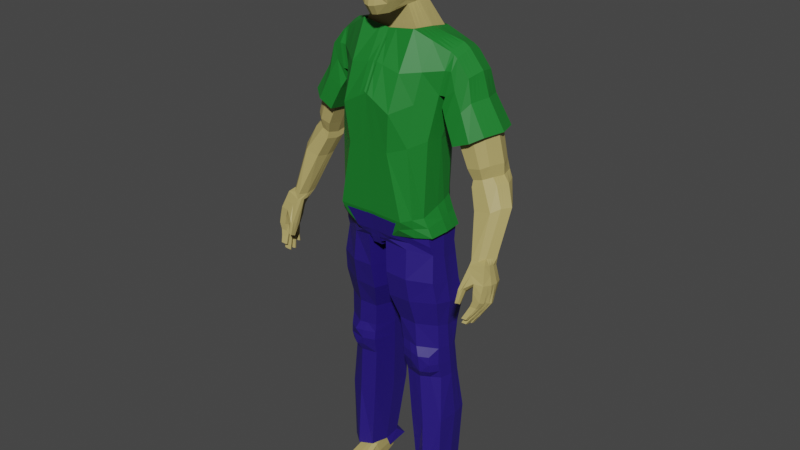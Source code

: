 # Source: human.blend  (saved by Blender 3.5.10; exported with 4.5.12 LTS)
import bpy
from mathutils import Matrix  # noqa: F401  (used for matrix-valued properties, if any)

bpy.ops.wm.read_factory_settings(use_empty=True)
scene = bpy.context.scene
scene.name = 'Scene'

# ---- collections
col_collection = bpy.data.collections.new('Collection'); scene.collection.children.link(col_collection)
col_char_collection = bpy.data.collections.new('char_collection'); scene.collection.children.link(col_char_collection)
col_char_collection_001 = bpy.data.collections.new('char_collection.001'); scene.collection.children.link(col_char_collection_001)
col_char_collection_002 = bpy.data.collections.new('char_collection.002'); scene.collection.children.link(col_char_collection_002)

# ---- materials (node trees are filled in below, after node groups)
mat_material_001 = bpy.data.materials.new('Material.001')
mat_material_001.use_transparent_shadow = False
mat_jeans = bpy.data.materials.new('jeans')
mat_jeans.use_transparent_shadow = False
mat_shirt = bpy.data.materials.new('shirt')
mat_shirt.use_transparent_shadow = False

# ---- material node trees
mat_material_001.use_nodes = True; mat_material_001.node_tree.nodes.clear()
_N = mat_material_001.node_tree.nodes; _L = mat_material_001.node_tree.links
n0 = _N.new('ShaderNodeBsdfPrincipled'); n0.name = 'Principled BSDF'; n0.location = (10, 300)
n0.distribution = 'GGX'
n0.subsurface_method = 'RANDOM_WALK_SKIN'
n0.inputs[0].default_value = (0.4575, 0.3707, 0.1328, 1.0)
n0.inputs[3].default_value = 1.45
n0.inputs[27].default_value = (0.0, 0.0, 0.0, 1.0)
n0.inputs[28].default_value = 1.0
n1 = _N.new('ShaderNodeOutputMaterial'); n1.name = 'Material Output'; n1.location = (300, 300)
_L.new(n0.outputs[0], n1.inputs[0])
n1.is_active_output = True
mat_jeans.use_nodes = True; mat_jeans.node_tree.nodes.clear()
_N = mat_jeans.node_tree.nodes; _L = mat_jeans.node_tree.links
n0 = _N.new('ShaderNodeBsdfPrincipled'); n0.name = 'Principled BSDF'; n0.location = (10, 300)
n0.distribution = 'GGX'
n0.subsurface_method = 'RANDOM_WALK_SKIN'
n0.inputs[0].default_value = (0.02017, 0.008535, 0.1902, 1.0)
n0.inputs[3].default_value = 1.45
n0.inputs[27].default_value = (0.0, 0.0, 0.0, 1.0)
n0.inputs[28].default_value = 1.0
n1 = _N.new('ShaderNodeOutputMaterial'); n1.name = 'Material Output'; n1.location = (300, 300)
_L.new(n0.outputs[0], n1.inputs[0])
n1.is_active_output = True
mat_shirt.use_nodes = True; mat_shirt.node_tree.nodes.clear()
_N = mat_shirt.node_tree.nodes; _L = mat_shirt.node_tree.links
n0 = _N.new('ShaderNodeBsdfPrincipled'); n0.name = 'Principled BSDF'; n0.location = (10, 300)
n0.distribution = 'GGX'
n0.subsurface_method = 'RANDOM_WALK_SKIN'
n0.inputs[0].default_value = (0.009851, 0.196, 0.02405, 1.0)
n0.inputs[3].default_value = 1.45
n0.inputs[27].default_value = (0.0, 0.0, 0.0, 1.0)
n0.inputs[28].default_value = 1.0
n1 = _N.new('ShaderNodeOutputMaterial'); n1.name = 'Material Output'; n1.location = (300, 300)
_L.new(n0.outputs[0], n1.inputs[0])
n1.is_active_output = True

# ---- world
world_world = bpy.data.worlds.new('World'); scene.world = world_world
world_world.use_nodes = True; world_world.node_tree.nodes.clear()
_N = world_world.node_tree.nodes; _L = world_world.node_tree.links
n0 = _N.new('ShaderNodeOutputWorld'); n0.name = 'World Output'; n0.location = (300, 300)
n1 = _N.new('ShaderNodeBackground'); n1.name = 'Background'; n1.location = (10, 300)
n1.inputs[0].default_value = (0.05088, 0.05088, 0.05088, 1.0)
_L.new(n1.outputs[0], n0.inputs[0])
n0.is_active_output = True
world_world.color = (0.05088, 0.05088, 0.05088)
world_world.use_sun_shadow = False
world_world.sun_shadow_jitter_overblur = 0.0

# ---- meshes
me_human = bpy.data.meshes.new('Human')
me_human.from_pydata([(0.179, -0.002158, 1.474), (0.1558, -0.03523, 0.9001), (0.179, 0.08309, 1.476), (0.1558, 0.05464, 0.8633), (3.31e-09, 0.07572, 0.8983), (-1.548e-09, -0.03542, 1.513), (3.864e-09, 0.08839, 1.513), (-3.568e-09, -0.08163, 0.9115), (0.161, -0.02312, 1.36), (0.138, -0.04914, 1.239), (0.1248, -0.05286, 1.014), (0.161, 0.04978, 1.353), (0.138, 0.04036, 1.229), (0.1248, 0.04036, 1.053), (-5.163e-09, -0.1181, 1.364), (-4.312e-09, -0.09865, 1.208), (-4.631e-09, -0.106, 1.017), (4.994e-09, 0.1143, 1.385), (2.753e-09, 0.06298, 1.199), (3.353e-09, 0.07672, 1.056), (0.1501, -0.04666, 0.9572), (0.1501, 0.05774, 0.9584), (-4.1e-09, -0.09379, 0.9605), (0.0, 0.1001, 0.9617), (0.08951, 0.0891, 1.505), (0.04177, -0.08224, 0.9288), (0.01878, 0.08426, 0.8717), (0.08865, -0.03682, 1.526), (0.09196, -0.1068, 1.014), (0.06899, -0.0994, 1.207), (0.08048, -0.119, 1.319), (0.06241, 0.07734, 1.053), (0.06899, 0.07734, 1.197), (0.08048, 0.129, 1.385), (0.07505, 0.1081, 0.9537), (0.06848, -0.09449, 0.9572), (-1.165e-09, -0.02666, 1.584), (2.588e-09, 0.0592, 1.583), (0.04833, 0.05969, 1.587), (0.04858, -0.02824, 1.59), (0.1558, 0.007128, 0.09639), (0.1558, 0.06402, 0.1161), (0.1088, 0.001468, 0.09547), (0.09996, 0.06203, 0.09843), (0.05959, 0.0585, 0.5602), (0.07353, -0.03148, 0.5738), (0.1559, -0.01405, 0.5687), (0.1572, 0.03767, 0.5602), (0.0673, 0.06631, 0.4736), (0.1559, -0.00412, 0.4784), (0.08028, -0.02406, 0.484), (0.1569, 0.04852, 0.4754), (0.04, -0.06724, 0.7417), (0.1743, 0.06565, 0.7234), (0.02592, 0.09442, 0.7189), (0.169, -0.0351, 0.7453), (0.06987, 0.09091, 0.3127), (0.1727, -0.01317, 0.3108), (0.08104, -0.02684, 0.3173), (0.1733, 0.07875, 0.3178), (0.1614, 0.001251, 0.8822), (0.1836, 0.04079, 1.491), (-1.771e-10, -0.004051, 0.8956), (0.1304, -0.0064, 1.035), (0.1436, -0.004416, 1.233), (0.1666, 0.02305, 1.353), (0.1557, 0.005403, 0.9589), (0.09283, 0.02713, 1.518), (0.02635, -0.004823, 0.8964), (0.05563, 0.0597, 1.633), (0.05103, 0.01655, 1.592), (0.1598, 0.03364, 0.1023), (0.101, 0.03382, 0.09239), (0.1622, 0.01243, 0.5642), (0.061, 0.01451, 0.5661), (0.162, 0.02296, 0.4775), (0.06817, 0.02222, 0.4785), (0.02738, 0.007616, 0.7297), (0.1773, 0.008973, 0.7344), (0.1786, 0.03902, 0.3144), (0.06983, 0.03857, 0.3146), (0.1375, -0.04976, 0.9857), (0.1375, 0.04905, 1.006), (-4.365e-09, -0.09987, 0.9888), (4.481e-09, 0.1025, 1.009), (0.06873, 0.102, 1.004), (0.08022, -0.1006, 0.9857), (0.1431, -0.0004984, 0.9967), (0.1529, -0.04355, 0.9287), (0.1529, 0.05029, 0.9109), (-3.834e-09, -0.08771, 0.9322), (0.0, 0.09418, 0.9348), (0.05513, -0.08837, 0.943), (0.04692, 0.1011, 0.9127), (0.1585, 0.003327, 0.9206), (0.175, -0.01905, 1.428), (0.175, 0.08393, 1.42), (-3.66e-09, -0.08372, 1.439), (4.391e-09, 0.1005, 1.45), (0.08409, -0.08435, 1.42), (0.08409, 0.1151, 1.446), (0.1886, -0.001308, 1.468), (0.1886, 0.08394, 1.47), (0.1706, -0.02227, 1.361), (0.1706, 0.05063, 1.354), (0.1932, 0.04164, 1.485), (0.1762, 0.0239, 1.354), (0.1847, -0.0182, 1.429), (0.1847, 0.08478, 1.421), (0.2501, 0.001853, 1.354), (0.1986, -0.001308, 1.461), (0.1986, 0.08394, 1.463), (0.1805, -0.02227, 1.361), (0.1805, 0.05063, 1.354), (0.2032, 0.04164, 1.478), (0.1861, 0.0239, 1.354), (0.1946, -0.0182, 1.429), (0.1946, 0.08478, 1.421), (0.3111, -0.001942, 1.19), (0.2515, 0.07895, 1.355), (0.198, -0.0171, 1.304), (0.1929, 0.04883, 1.3), (0.2645, 0.04069, 1.359), (0.1961, 0.02465, 1.296), (0.2367, -0.01343, 1.331), (0.231, 0.07971, 1.327), (0.3168, 0.007862, 1.157), (0.3129, 0.0782, 1.191), (0.253, -0.0229, 1.174), (0.2462, 0.05, 1.172), (0.3282, 0.041, 1.191), (0.2481, 0.02327, 1.167), (0.2901, -0.01884, 1.18), (0.2824, 0.07904, 1.178), (0.359, -0.01052, 1.082), (0.3183, 0.08318, 1.158), (0.2661, -0.0131, 1.141), (0.2608, 0.04987, 1.138), (0.3301, 0.04088, 1.158), (0.2623, 0.02314, 1.133), (0.293, -0.009031, 1.147), (0.287, 0.08402, 1.145), (0.3581, -0.06995, 0.9543), (0.3608, 0.04176, 1.082), (0.2911, -0.03858, 1.065), (0.2843, 0.02547, 1.063), (0.3761, 0.01648, 1.082), (0.2862, -0.001258, 1.058), (0.3405, -0.03451, 1.072), (0.3328, 0.0426, 1.069), (0.36, -0.01364, 0.9544), (0.3248, -0.09091, 0.9469), (0.3177, -0.02652, 0.9468), (0.3747, -0.04369, 0.95), (0.318, -0.06143, 0.9412), (0.3446, -0.08684, 0.9479), (0.3366, -0.0128, 0.9478), (0.1835, 0.02465, 1.324), (0.1793, 0.04883, 1.326), (0.2354, -0.001308, 1.416), (0.2065, -0.0182, 1.38), (0.178, -0.02227, 1.331), (0.2362, 0.08394, 1.417), (0.2033, 0.08478, 1.374), (0.2457, 0.04164, 1.427), (0.2182, 0.05031, 1.234), (0.2574, 0.08446, 1.252), (0.2913, 0.08362, 1.274), (0.3062, 0.04132, 1.277), (0.2896, -0.001625, 1.273), (0.2644, -0.01852, 1.256), (0.2209, 0.02358, 1.23), (0.2244, -0.02259, 1.238), (0.3399, -0.07896, 0.7784), (0.3313, -0.03429, 0.9266), (0.3536, -0.07873, 0.7789), (0.3676, -0.03429, 0.9266), (0.3375, -0.1472, 0.7956), (0.3231, -0.09863, 0.9324), (0.3523, -0.1469, 0.796), (0.3679, -0.08994, 0.9445), (0.3566, -0.06195, 0.8233), (0.3588, -0.0335, 0.8817), (0.3801, -0.0335, 0.8817), (0.3779, -0.06172, 0.8238), (0.3808, -0.1103, 0.8949), (0.379, -0.1241, 0.8478), (0.3522, -0.1161, 0.8949), (0.3565, -0.1245, 0.8474), (0.347, -0.1378, 0.7764), (0.3496, -0.1055, 0.7667), (0.3716, -0.05284, 0.9326), (0.3716, -0.07139, 0.9385), (0.3328, -0.1063, 0.7664), (0.3327, -0.1386, 0.7762), (0.3177, -0.07696, 0.9271), (0.3196, -0.05284, 0.9282), (0.3564, -0.1046, 0.8429), (0.3595, -0.07275, 0.829), (0.3524, -0.09095, 0.8864), (0.3591, -0.05909, 0.8861), (0.3854, -0.07098, 0.8299), (0.3848, -0.1031, 0.8435), (0.3896, -0.05909, 0.8861), (0.3896, -0.08468, 0.8905), (0.345, -0.03389, 0.9041), (0.3738, -0.03389, 0.9041), (0.3743, -0.1001, 0.9197), (0.3364, -0.1067, 0.9137), (0.3338, -0.08325, 0.9048), (0.3393, -0.05596, 0.9093), (0.3806, -0.05596, 0.9093), (0.3806, -0.07803, 0.9145), (0.3121, -0.129, 0.8253), (0.321, -0.1286, 0.8278), (0.3121, -0.1445, 0.8327), (0.321, -0.1441, 0.8351), (0.313, -0.1073, 0.8586), (0.3277, -0.1146, 0.8647), (0.3277, -0.1304, 0.8773), (0.313, -0.1321, 0.8713), (0.3157, -0.1286, 0.8256), (0.3157, -0.1441, 0.833), (0.3191, -0.135, 0.8649), (0.3191, -0.1102, 0.8523), (0.0964, 0.07736, 0.01362), (0.0964, 0.08093, 0.07786), (0.1546, 0.07736, 0.01362), (0.1546, 0.08093, 0.07786), (0.09445, -0.123, 5.466e-05), (0.09445, -0.1158, 0.01981), (0.1702, -0.1118, 5.466e-05), (0.1697, -0.1046, 0.01267), (0.1715, -0.05171, -0.0006886), (0.1546, 0.0115, 0.0005018), (0.1546, -0.00516, 0.05612), (0.1694, -0.0484, 0.02398), (0.0964, 0.0115, 0.0005018), (0.1227, -0.05435, -0.0006886), (0.09946, -0.0484, 0.03031), (0.0964, -0.00516, 0.06245), (0.1255, 0.07736, 0.01362), (0.1255, 0.08093, 0.07786), (0.1365, -0.1237, 5.466e-05), (0.131, -0.1182, 0.01885), (0.1344, -0.0484, 0.03195), (0.1255, -0.00516, 0.06409), (0.1255, 0.0115, 0.0005018), (0.1461, -0.05435, -0.0006886), (0.1546, 0.04443, 0.001097), (0.0964, 0.03789, 0.0725), (0.1546, 0.03789, 0.0725), (0.0964, 0.04443, 0.001097), (0.1255, 0.04443, 0.001097), (0.0, -0.08277, 1.809), (3.091e-09, 0.07071, 1.81), (0.03624, 0.05935, 1.809), (0.03622, -0.07276, 1.805), (7.233e-10, 0.01655, 1.827), (0.04688, 0.01659, 1.812), (0.06656, 0.07316, 1.679), (0.06498, 0.07659, 1.725), (0.05787, 0.07307, 1.771), (2.588e-09, 0.05921, 1.628), (0.0, 0.09083, 1.674), (4.028e-09, 0.09216, 1.719), (3.785e-09, 0.08659, 1.769), (0.06783, 0.01656, 1.638), (0.08464, 0.01657, 1.683), (0.08407, 0.01658, 1.73), (0.07596, 0.01658, 1.776), (0.05755, -0.09524, 1.768), (0.0664, -0.1065, 1.723), (0.06401, -0.1096, 1.678), (0.04964, -0.1115, 1.634), (-4.722e-09, -0.108, 1.771), (-5.541e-09, -0.1268, 1.721), (-6.371e-09, -0.1457, 1.674), (-5.557e-09, -0.1271, 1.626), (0.03781, -0.08964, 1.578), (-5.017e-09, -0.1148, 1.572), (0.05674, 0.05969, 1.61), (2.588e-09, 0.05921, 1.605), (0.05943, 0.01656, 1.615), (0.3049, -0.01527, 1.129), (0.2666, -0.01933, 1.122), (0.2617, 0.01717, 1.115), (0.2598, 0.0439, 1.12), (0.3345, 0.07304, 1.139), (0.2972, 0.07388, 1.126), (0.3498, 0.03491, 1.139), (0.3326, 0.003363, 1.139), (0.07691, -0.03318, 0.5289), (0.1571, 0.04309, 0.5178), (0.06345, 0.06241, 0.5169), (0.1559, -0.0145, 0.5235), (0.06459, 0.01837, 0.5223), (0.1621, 0.01769, 0.5208), (0.1586, 0.02205, 0.8728), (0.1813, 0.01931, 1.483), (0.09074, -0.004847, 1.522), (0.0498, -0.005841, 1.591), (0.1578, 0.04883, 0.1092), (0.1597, 0.02852, 0.5622), (0.1595, 0.03921, 0.4764), (0.1758, 0.02856, 0.7289), (0.176, 0.06235, 0.3161), (0.1276, 0.01698, 1.044), (0.1408, 0.01797, 1.231), (0.1638, 0.03641, 1.353), (0.1529, 0.03157, 0.9587), (0.1403, 0.02428, 1.001), (0.1557, 0.02681, 0.9157), (0.1909, 0.02017, 1.476), (0.1734, 0.03726, 1.354), (0.2009, 0.02017, 1.469), (0.1833, 0.03726, 1.354), (0.2573, 0.02127, 1.356), (0.1945, 0.03674, 1.298), (0.3196, 0.01953, 1.191), (0.2471, 0.03663, 1.169), (0.3235, 0.02437, 1.157), (0.2616, 0.03651, 1.136), (0.3676, 0.002979, 1.082), (0.2852, 0.01211, 1.06), (0.3664, -0.05682, 0.9522), (0.3178, -0.04398, 0.944), (0.2406, 0.02017, 1.422), (0.1814, 0.03674, 1.325), (0.2196, 0.03695, 1.232), (0.2979, 0.01985, 1.275), (0.3454, -0.1265, 0.7698), (0.3716, -0.06212, 0.9355), (0.3176, -0.06469, 0.9277), (0.3569, -0.08788, 0.8338), (0.3567, -0.075, 0.8852), (0.3855, -0.08625, 0.8343), (0.3896, -0.07188, 0.8883), (0.3806, -0.067, 0.9119), (0.3366, -0.06961, 0.907), (-1.333e-09, -0.03049, 1.825), (0.04639, -0.02602, 1.816), (0.05936, -0.04896, 1.636), (0.07595, -0.04885, 1.681), (0.07735, -0.04759, 1.727), (0.06738, -0.0408, 1.772), (0.04924, -0.03801, 1.601), (0.3412, 0.01914, 1.139), (0.2607, 0.03053, 1.117), (0.1596, 0.03386, 0.5193), (0.168, 0.06685, 1.387), (4.693e-09, 0.1074, 1.417), (0.08229, 0.1221, 1.415), (0.1813, 0.06194, 1.484), (0.09117, 0.05812, 1.512), (0.04968, 0.03812, 1.59), (0.1776, 0.0677, 1.387), (0.1909, 0.06279, 1.477), (0.1875, 0.0677, 1.387), (0.2009, 0.06279, 1.47), (0.2119, 0.06427, 1.313), (0.258, 0.05982, 1.357), (0.2643, 0.06452, 1.175), (0.3206, 0.0596, 1.191), (0.2739, 0.06694, 1.142), (0.3242, 0.06203, 1.158), (0.3085, 0.03403, 1.066), (0.3685, 0.02912, 1.082), (0.3271, -0.01966, 0.9473), (0.3674, -0.02867, 0.9522), (0.1913, 0.0668, 1.35), (0.241, 0.06279, 1.422), (0.2987, 0.06247, 1.276), (0.2378, 0.06739, 1.243), (0.3357, -0.1383, 0.7896), (0.3254, -0.04357, 0.9274), (0.3589, -0.04629, 0.8839), (0.3696, -0.04357, 0.9296), (0.3525, -0.138, 0.7901), (0.3848, -0.04629, 0.8839), (0.3772, -0.04493, 0.9067), (0.3422, -0.04493, 0.9067), (2.014e-09, 0.04606, 1.821), (0.04358, 0.03908, 1.813), (0.06173, 0.03813, 1.636), (0.0756, 0.04486, 1.681), (0.07703, 0.04658, 1.727), (0.06692, 0.04483, 1.773), (0.05808, 0.03813, 1.613), (0.2785, 0.05889, 1.123), (0.3421, 0.05397, 1.139), (0.05619, 0.05969, 1.622), (2.588e-09, 0.05921, 1.617), (0.06363, 0.01656, 1.627), (0.04372, -0.1057, 1.606), (-5.726e-09, -0.131, 1.598), (0.0543, -0.04349, 1.619), (0.05991, 0.03813, 1.624), (0.06545, 0.07179, 1.667), (0.0, 0.08763, 1.663), (0.08294, 0.01657, 1.671), (0.06235, -0.1096, 1.667), (0.0, -0.1285, 1.663), (0.07427, -0.04886, 1.669), (0.0742, 0.04418, 1.669), (0.006622, 0.07551, 0.8889), (0.03126, -0.03591, 1.517), (0.03242, -0.1062, 1.016), (0.02433, -0.09892, 1.208), (0.02837, -0.1184, 1.348), (0.02415, -0.09404, 0.9593), (0.03156, 0.08864, 1.51), (0.01473, -0.08184, 0.9127), (0.022, 0.07693, 1.055), (0.02433, 0.06804, 1.198), (0.02837, 0.1195, 1.385), (0.02646, 0.1092, 0.9589), (0.01713, -0.02722, 1.586), (0.01704, 0.05937, 1.584), (0.00929, -0.004323, 0.8958), (0.02423, 0.1023, 1.007), (0.02828, -0.1001, 0.9877), (0.01654, 0.1018, 0.9239), (0.01944, -0.08794, 0.936), (0.02965, 0.1056, 1.449), (0.02965, -0.08394, 1.432), (0.01321, -0.08028, 1.808), (0.01278, 0.06749, 1.81), (0.01653, 0.01656, 1.822), (0.01794, -0.1227, 1.629), (0.02371, -0.1236, 1.676), (0.0242, -0.1183, 1.722), (0.02073, -0.1046, 1.77), (0.01962, 0.05938, 1.63), (0.02347, 0.0846, 1.676), (0.02291, 0.08667, 1.721), (0.02041, 0.08182, 1.77), (0.02, 0.05938, 1.607), (0.01377, -0.1104, 1.573), (0.01636, -0.02891, 1.821), (0.01537, 0.0436, 1.819), (0.02901, 0.1125, 1.417), (0.01981, 0.05938, 1.619), (0.01586, -0.1266, 1.6), (0.02308, 0.08205, 1.664), (0.02313, -0.1235, 1.665), (0.01186, -0.1252, 1.698), (-5.998e-09, -0.1372, 1.697), (0.01545, -0.1393, 1.675), (0.01778, -0.1244, 1.687), (0.005928, -0.126, 1.709), (0.008891, -0.1308, 1.692), (0.3308, -0.1289, 0.7677), (0.3332, -0.1158, 0.7699), (0.3496, -0.1149, 0.7702), (0.3552, -0.08897, 0.7841), (0.3398, -0.08921, 0.7835), (0.3701, -0.1265, 0.8288), (0.3612, -0.1354, 0.8124), (0.3502, -0.1269, 0.8284), (0.3438, -0.1357, 0.812), (0.3754, -0.1125, 0.8232), (0.3639, -0.1252, 0.8066), (0.348, -0.1129, 0.8228), (0.3418, -0.1256, 0.8062), (0.3472, -0.1133, 0.8184), (0.3399, -0.1259, 0.7973), (0.3734, -0.1125, 0.8186), (0.3602, -0.1252, 0.7975), (0.3735, -0.09999, 0.8122), (0.3594, -0.1132, 0.7901), (0.3472, -0.1013, 0.812), (0.339, -0.1151, 0.7898), (0.3493, -0.08519, 0.8092), (0.341, -0.09576, 0.7878), (0.3475, -0.09685, 0.8127), (0.3403, -0.1063, 0.7913), (0.3749, -0.096, 0.813), (0.3622, -0.1055, 0.7916), (0.3749, -0.08388, 0.8095), (0.3622, -0.09468, 0.7881), (0.372, -0.06487, 0.8131), (0.3654, -0.06991, 0.8005), (0.3509, -0.07014, 0.8), (0.3541, -0.06511, 0.8126), (0.3789, -0.07642, 0.8196), (0.3697, -0.0808, 0.8063), (0.355, -0.0771, 0.8191), (0.3513, -0.08126, 0.8058), (0.3857, -0.09596, 0.8924), (0.3743, -0.119, 0.8263), (0.3529, -0.1425, 0.7932), (0.3849, -0.1096, 0.8424), (0.3643, -0.1308, 0.8096), (0.3464, -0.1327, 0.7732), (0.3618, -0.119, 0.7936), (0.3891, -0.09309, 0.837), (0.3755, -0.1069, 0.8158), (0.3896, -0.07816, 0.8894), (0.3896, -0.07997, 0.8326), (0.3643, -0.0999, 0.7896), (0.3896, -0.06592, 0.8873), (0.3769, -0.08998, 0.8111), (0.3496, -0.11, 0.7687), (0.3691, -0.07352, 0.8025), (0.3846, -0.06718, 0.8271), (0.3769, -0.06918, 0.8156), (0.3549, -0.08313, 0.7815), (0.3568, -0.1411, 0.8042), (0.3582, -0.1316, 0.7984), (0.3579, -0.1364, 0.8014), (0.3536, -0.1315, 0.787), (0.3524, -0.1199, 0.779), (0.3531, -0.1257, 0.7837), (0.3559, -0.1102, 0.7809), (0.3559, -0.1001, 0.7774), (0.3559, -0.1049, 0.7795), (0.3598, -0.0734, 0.7887), (0.3627, -0.08397, 0.7942), (0.3616, -0.07762, 0.7912), (0.3186, -0.0882, 0.9302), (0.3109, -0.119, 0.8651), (0.3118, -0.1362, 0.8288), (0.3542, -0.1038, 0.8886), (0.3296, -0.1203, 0.8671), (0.3229, -0.1364, 0.8293), (0.3533, -0.1104, 0.8426), (0.3409, -0.1307, 0.8096), (0.3347, -0.1428, 0.7931), (0.3471, -0.1186, 0.8261), (0.3449, -0.1067, 0.8155), (0.3294, -0.133, 0.7721), (0.3371, -0.1198, 0.7938), (0.3526, -0.09363, 0.8372), (0.3392, -0.09994, 0.7896), (0.3315, -0.1111, 0.7686), (0.3469, -0.09069, 0.8113), (0.3545, -0.0809, 0.8327), (0.3491, -0.07417, 0.8028), (0.3525, -0.0699, 0.8159), (0.3553, -0.06747, 0.8271), (0.3379, -0.08375, 0.7815), (0.3122, -0.1293, 0.8434), (0.3125, -0.1394, 0.8484), (0.3125, -0.1185, 0.8414), (0.2423, 0.02732, 1.423), (0.244, 0.03448, 1.425), (0.3006, 0.02701, 1.276), (0.3034, 0.03416, 1.276), (0.3441, 0.02439, 1.139), (0.3469, 0.02965, 1.139), (0.1829, 0.03363, 1.488), (0.1821, 0.02647, 1.485), (0.09214, 0.01647, 1.519), (0.09144, 0.005812, 1.521), (0.05062, 0.00909, 1.592), (0.05021, 0.001624, 1.591), (0.1925, 0.03448, 1.482), (0.1917, 0.02732, 1.479), (0.2024, 0.03448, 1.475), (0.2016, 0.02732, 1.472), (0.2621, 0.03422, 1.358), (0.2597, 0.02775, 1.357), (0.3254, 0.03385, 1.191), (0.3225, 0.02669, 1.191), (0.3279, 0.03538, 1.157), (0.3257, 0.02987, 1.157), (0.3733, 0.01198, 1.082), (0.3704, 0.007479, 1.082), (0.3719, -0.04806, 0.9507), (0.3692, -0.05244, 0.9515), (0.3716, -0.05593, 0.9336), (0.3716, -0.05902, 0.9345), (0.3806, -0.05964, 0.9102), (0.3806, -0.06332, 0.9111), (3.796e-11, 0.0008685, 1.826), (-6.474e-10, -0.01481, 1.825), (0.04672, 0.002389, 1.814), (0.04656, -0.01181, 1.815), (0.06501, -0.005278, 1.638), (0.06219, -0.02712, 1.637), (0.08174, -0.005237, 1.682), (0.07884, -0.02704, 1.681), (0.08183, -0.004812, 1.729), (0.07959, -0.0262, 1.728), (0.0731, -0.002545, 1.774), (0.07024, -0.02167, 1.773), (0.05603, -0.001632, 1.611), (0.05264, -0.01982, 1.606), (0.06052, -0.003455, 1.624), (0.05741, -0.02347, 1.621), (0.08005, -0.005242, 1.671), (0.07716, -0.02705, 1.67), (0.01647, 0.001405, 1.822), (0.01641, -0.01375, 1.822), (0.06406, 0.07614, 1.731), (3.997e-09, 0.09144, 1.725), (0.08302, 0.01658, 1.736), (0.06514, -0.1047, 1.729), (-5.436e-09, -0.1244, 1.727), (0.07607, -0.04672, 1.732), (0.07573, 0.04636, 1.733), (0.02259, 0.08605, 1.727), (0.02375, -0.1193, 1.728), (0.07839, -0.02562, 1.733), (0.08071, -0.004521, 1.735), (0.2437, 0.03309, 1.425), (0.3029, 0.03278, 1.276), (0.3464, 0.02863, 1.139), (0.1827, 0.03224, 1.488), (0.092, 0.0144, 1.52), (0.05054, 0.007643, 1.592), (0.1923, 0.03309, 1.481), (0.2022, 0.03309, 1.474), (0.2616, 0.03297, 1.358), (0.3248, 0.03246, 1.191), (0.3275, 0.03431, 1.157), (0.3727, 0.01111, 1.082), (0.3714, -0.04891, 0.9509), (0.3716, -0.05653, 0.9337), (0.3806, -0.06036, 0.9104), (-9.49e-11, -0.002171, 1.826), (0.04669, -0.0003639, 1.814), (0.06446, -0.009511, 1.637), (0.09152, -0.009465, 1.675), (0.09174, -0.008958, 1.729), (0.07255, -0.006253, 1.774), (0.05538, -0.005159, 1.61), (0.05992, -0.007335, 1.624), (0.07949, -0.009469, 1.669), (0.01646, -0.001534, 1.822), (0.08026, -0.008611, 1.734), (0.06577, 0.07487, 1.702), (3.999e-09, 0.09149, 1.696), (0.08435, 0.01657, 1.707), (0.0657, -0.109, 1.701), (0.07665, -0.04822, 1.704), (0.07631, 0.04572, 1.704), (0.02319, 0.08563, 1.698), (0.02395, -0.1225, 1.699), (-5.769e-09, -0.132, 1.709), (0.01482, -0.1248, 1.693), (0.007409, -0.1284, 1.701), (0.07922, -0.02662, 1.705), (0.08179, -0.005025, 1.706), (0.09531, -0.009211, 1.717), (0.1824, 0.02936, 1.487), (0.09172, 0.01011, 1.52), (0.05037, 0.004633, 1.592), (0.192, 0.03021, 1.48), (0.2019, 0.03021, 1.473), (0.2607, 0.03036, 1.358), (0.3237, 0.02957, 1.191), (0.3266, 0.03209, 1.157), (0.3716, 0.009293, 1.082), (0.3703, -0.05068, 0.9512), (0.3716, -0.05778, 0.9341), (0.3806, -0.06184, 0.9107), (-3.712e-10, -0.008491, 1.826), (0.04662, -0.006089, 1.814), (0.06332, -0.01831, 1.637), (0.08272, -0.01579, 1.682), (0.0832, -0.01511, 1.728), (0.07139, -0.01396, 1.774), (0.05401, -0.01249, 1.608), (0.05867, -0.0154, 1.622), (0.07832, -0.01826, 1.67), (0.01644, -0.007644, 1.822), (0.07932, -0.01712, 1.734), (0.243, 0.03021, 1.424), (0.3017, 0.02989, 1.276), (0.3452, 0.02651, 1.139), (0.0808, -0.0136, 1.699), (0.06421, -0.1092, 1.692), (-5.93e-09, -0.1357, 1.701), (0.01691, -0.1245, 1.689), (0.06632, 0.07366, 1.686), (3.979e-09, 0.09102, 1.68), (0.08456, 0.01657, 1.691), (0.07615, -0.04867, 1.688), (0.07581, 0.04512, 1.688), (0.02338, 0.0849, 1.682), (0.02378, -0.1233, 1.683), (0.008455, -0.1301, 1.695), (0.07895, -0.02692, 1.689), (0.08176, -0.005175, 1.69), (0.09494, -0.009805, 1.686), (0.08215, -0.01514, 1.688), (0.08074, -0.00524, 1.68), (0.08634, -0.009468, 1.675), (0.08085, -0.01684, 1.681), (0.1109, 0.07736, 0.01362), (0.1105, -0.1195, 0.02167), (0.1169, -0.0484, 0.03371), (0.1109, -0.00516, 0.06585), (0.1109, 0.0115, 0.0005018), (0.1344, -0.05435, -0.0006886), (0.1109, 0.08093, 0.07786), (0.1105, -0.1267, 5.466e-05), (0.1109, 0.04443, 0.001097), (0.14, 0.08093, 0.07786), (0.1467, -0.1205, 5.466e-05), (0.14, 0.07736, 0.01362), (0.1526, -0.1126, 0.01427), (0.1481, -0.0484, 0.02894), (0.1362, -0.00516, 0.06108), (0.14, 0.0115, 0.0005018), (0.1577, -0.05435, -0.0006886), (0.14, 0.04443, 0.001097), (0.1693, -0.06533, 0.02041), (0.1693, -0.08225, 0.01684), (0.114, -0.07631, 0.001591), (0.1052, -0.09819, 5.466e-05), (0.1693, -0.08896, 5.466e-05), (0.1693, -0.07167, 0.001591), (0.09742, -0.09151, 0.02317), (0.09844, -0.06996, 0.02674), (0.1339, -0.07067, 0.02838), (0.1333, -0.09293, 0.02481), (0.1372, -0.0996, 5.466e-05), (0.1416, -0.07701, 0.001591), (0.1162, -0.07031, 0.03014), (0.1154, -0.09222, 0.02657), (0.1212, -0.09889, 5.466e-05), (0.1278, -0.07666, 0.001591), (0.1532, -0.09428, 5.466e-05), (0.1555, -0.07434, 0.001591), (0.1477, -0.068, 0.02537), (0.1474, -0.08759, 0.0218), (0.162, -0.02142, -9.34e-05), (0.162, -0.02678, 0.04005), (0.1096, -0.02142, 0.01924), (0.09793, -0.02678, 0.04638), (0.1358, -0.02142, 0.006128), (0.13, -0.02678, 0.04802), (0.1227, -0.02142, 0.01361), (0.1139, -0.02678, 0.04978), (0.1421, -0.02678, 0.04501), (0.1489, -0.02142, 0.001516), (0.1693, -0.07379, 0.01863), (0.1096, -0.08728, 0.00273), (0.1693, -0.08034, 0.00273), (0.09793, -0.08074, 0.02495), (0.1336, -0.0818, 0.02659), (0.1394, -0.08834, 0.00273), (0.1158, -0.08127, 0.02836), (0.1245, -0.08781, 0.00273), (0.1544, -0.08434, 0.00273), (0.1476, -0.07779, 0.02358), (0.1692, -0.0845, 0.01415), (0.104, -0.1011, 5.466e-05), (0.1333, -0.09588, 0.02033), (0.1153, -0.09513, 0.02167), (0.1474, -0.09019, 0.01799), (0.1692, -0.09128, 5.466e-05), (0.09728, -0.09437, 0.01981), (0.1366, -0.1026, 5.466e-05), (0.1203, -0.1019, 5.466e-05), (0.1529, -0.09695, 5.466e-05), (0.1198, -0.09532, 0.02277), (0.1188, -0.1174, 0.01896), (0.1235, -0.102, 5.466e-05), (0.1183, -0.1245, 5.466e-05), (0.1453, -0.1133, 0.01696), (0.1534, -0.1198, 5.466e-05), (0.1356, -0.1165, 0.01764), (0.131, -0.1254, 5.466e-05), (0.1604, -0.09435, 5.466e-05), (0.1632, -0.1057, 0.01347), (0.1597, -0.0875, 0.0161), (0.1639, -0.1131, 5.466e-05), (0.1599, -0.1097, 0.01347), (0.1607, -0.117, 5.466e-05), (0.1008, -0.1189, 0.02106), (0.104, -0.09465, 0.02241), (0.1267, -0.0956, 0.02343), (0.1245, -0.1178, 0.01913), (0.1403, -0.1149, 0.01731), (0.1407, -0.09288, 0.0212), (0.1546, -0.08863, 0.01842), (0.1558, -0.1113, 0.01392), (0.1651, -0.0858, 0.01595), (0.1668, -0.1051, 0.01281), (0.1002, -0.1074, 5.466e-05), (0.1137, -0.1014, 0.02167), (0.09566, -0.1005, 0.01981), (0.1171, -0.1083, 5.466e-05), (0.1029, -0.1009, 0.02252), (0.1195, -0.1005, 0.0216), (0.1219, -0.1073, 5.466e-05), (0.1326, -0.1011, 0.01988), (0.1349, -0.108, 5.466e-05), (0.126, -0.1008, 0.02245), (0.1342, -0.1017, 0.0193), (0.1466, -0.09703, 0.0176), (0.1366, -0.1086, 5.466e-05), (0.1506, -0.1093, 5.466e-05), (0.1406, -0.0993, 0.02013), (0.1494, -0.09668, 0.01657), (0.1531, -0.1036, 5.466e-05), (0.1598, -0.09391, 0.0151), (0.1605, -0.101, 5.466e-05), (0.155, -0.09523, 0.01696), (0.1694, -0.08939, 0.01366), (0.1696, -0.09633, 5.466e-05), (0.1609, -0.09179, 0.01522), (0.1616, -0.09882, 5.466e-05), (0.1657, -0.09044, 0.0152), (0.1017, -0.108, 0.02093), (0.112, -0.1082, 0.02167), (0.09401, -0.1068, 0.01981), (0.1319, -0.1066, 0.0194), (0.1252, -0.1074, 0.02008), (0.1191, -0.1062, 0.02028), (0.1348, -0.1061, 0.01853), (0.1459, -0.103, 0.01725), (0.1404, -0.1055, 0.01799), (0.1555, -0.1013, 0.01472), (0.1599, -0.09987, 0.01416), (0.151, -0.1018, 0.01545), (0.1695, -0.09444, 0.01315), (0.1663, -0.09593, 0.01342), (0.1621, -0.09657, 0.01424), (0.09299, 0.08484, 0.04574), (0.1589, 0.08484, 0.04574), (0.1077, -0.05138, 0.01481), (0.09299, 0.003172, 0.03147), (0.1589, 0.003172, 0.02831), (0.1737, -0.05138, 0.01165), (0.1255, 0.08484, 0.04574), (0.1589, 0.04116, 0.0368), (0.09299, 0.04116, 0.0368), (0.1109, 0.08484, 0.04574), (0.14, 0.08484, 0.04574), (0.09789, -0.09485, 0.01161), (0.1028, -0.07313, 0.01417), (0.1736, -0.0685, 0.011), (0.1736, -0.08561, 0.008448), (0.1663, -0.0241, 0.01998), (0.1003, -0.0241, 0.03281), (0.1736, -0.07706, 0.01068), (0.1003, -0.08401, 0.01384), (0.09724, -0.09774, 0.009933), (0.1736, -0.08789, 0.007103), (0.09335, -0.104, 0.009933), (0.1738, -0.09286, 0.006856), (0.09329, -0.1204, 0.01034), (0.1166, -0.1049, 0.01077), (0.1117, -0.124, 0.01165), (0.1185, -0.1223, 0.009232), (0.131, -0.1227, 0.01017), (0.136, -0.1213, 0.008806), (0.146, -0.1181, 0.008475), (0.153, -0.1173, 0.007345), (0.1603, -0.1144, 0.007043), (0.1636, -0.1108, 0.006405), (0.1699, -0.1093, 0.006441), (0.06311, 0.07522, 1.743), (0.0, 0.08999, 1.738), (0.08397, 0.01658, 1.748), (0.07567, -0.04494, 1.744), (0.07525, 0.0459, 1.745), (0.01816, 0.08478, 1.74), (0.01918, -0.1149, 1.741), (0.07844, -0.02444, 1.745), (0.0812, -0.003928, 1.747), (0.06398, -0.1019, 1.741), (0.0, -0.1195, 1.74), (0.08067, -0.007903, 1.746), (0.07955, -0.01617, 1.746), (0.0408, -0.07999, 0.826), (0.1659, 0.05568, 0.7864), (0.02271, 0.08484, 0.7877), (0.163, -0.04389, 0.815), (0.1701, 0.005498, 0.8009), (0.02691, 0.002017, 0.8047), (0.168, 0.02563, 0.7937), (0.04228, 0.08065, 0.6418), (0.1626, -0.01949, 0.6595), (0.0563, -0.04447, 0.6601), (0.166, 0.05574, 0.6441), (0.04372, 0.01097, 0.6502), (0.17, 0.01065, 0.6517), (0.168, 0.02854, 0.6479), (0.1343, 0.08609, 1.491), (0.09877, -0.07043, 0.9145), (0.09361, 0.05885, 1.053), (0.1035, 0.05885, 1.213), (0.1207, 0.08939, 1.369), (0.1126, 0.0829, 0.9561), (0.08728, 0.08316, 0.8675), (0.1338, -0.01949, 1.5), (0.1084, -0.07981, 1.014), (0.1035, -0.07427, 1.223), (0.1207, -0.07106, 1.34), (0.1093, -0.07058, 0.9572), (0.1323, -0.01043, 0.09593), (0.1279, 0.07326, 0.1073), (0.1147, -0.03749, 0.5712), (0.1084, 0.06179, 0.5602), (0.1181, -0.02881, 0.4812), (0.1121, 0.07112, 0.4745), (0.1001, 0.09374, 0.7212), (0.1045, -0.06589, 0.7435), (0.1268, -0.03473, 0.314), (0.1216, 0.09853, 0.3152), (0.1382, 0.03396, 1.505), (0.1088, -0.07519, 0.9857), (0.1031, 0.07553, 1.005), (0.104, -0.06596, 0.9358), (0.09993, 0.07571, 0.9118), (0.1296, -0.0517, 1.424), (0.1296, 0.09952, 1.433), (0.1103, 0.06103, 0.5174), (0.136, 0.007234, 1.502), (0.1251, 0.09446, 1.401), (0.1362, 0.06003, 1.498), (0.1368, 0.01614, 1.503), (0.1375, 0.02505, 1.504), (0.1374, 0.02332, 1.504), (0.1371, 0.01973, 1.503), (0.1019, -0.07666, 0.8205), (0.09433, 0.08396, 0.787), (0.1041, 0.0819, 0.6429), (0.1095, -0.04671, 0.6598), (0.07522, -0.03233, 0.5513), (0.1353, -0.02577, 0.5699), (0.1559, -0.009311, 0.501), (0.137, -0.01647, 0.4798), (0.07859, -0.02862, 0.5064), (0.1559, -0.01428, 0.5461), (0.1442, -0.03172, 0.5249), (0.09412, -0.03448, 0.5725), (0.09917, -0.02643, 0.4826), (0.1047, -0.04106, 0.5275), (0.1236, -0.04321, 0.5487), (0.1253, -0.03887, 0.5037), (0.1446, -0.02668, 0.5023), (0.1438, -0.03134, 0.5474), (0.1035, -0.04036, 0.55), (0.106, -0.03634, 0.5051), (0.03535, -0.1183, 1.632), (0.03924, -0.1191, 1.666), (0.01957, -0.1229, 1.64), (0.03651, -0.1186, 1.643), (0.0, -0.1276, 1.641), (0.01957, -0.1229, 1.641), (0.0, -0.1276, 1.639), (0.0, -0.05482, 1.64), (0.0, -0.05482, 1.64), (0.03333, -0.1143, 1.729), (0.05424, -0.1081, 1.729), (0.05713, -0.1088, 1.723), (0.03403, -0.1161, 1.715), (0.04316, -0.1108, 1.731), (0.04378, -0.1136, 1.729), (0.04408, -0.1154, 1.716), (0.05412, -0.11, 1.717), (0.0451, -0.1143, 1.713), (0.05418, -0.1114, 1.723), (0.03368, -0.1175, 1.722), (0.04393, -0.1155, 1.722), (0.1802, 0.008579, 1.479), (0.08969, -0.02084, 1.524), (0.04919, -0.01704, 1.59), (0.1898, 0.009429, 1.472), (0.1997, 0.009429, 1.465), (0.2537, 0.01156, 1.355), (0.3153, 0.008795, 1.191), (0.3201, 0.01612, 1.157), (0.3633, -0.003771, 1.082), (0.3622, -0.06339, 0.9533), (0.3716, -0.06675, 0.937), (0.3806, -0.07252, 0.9132), (0.0, -0.05725, 1.82), (0.04284, -0.05148, 1.812), (0.05603, -0.08172, 1.635), (0.07151, -0.08068, 1.679), (0.07341, -0.07851, 1.725), (0.064, -0.0695, 1.77), (0.04506, -0.0653, 1.59), (0.238, 0.009429, 1.419), (0.2937, 0.009112, 1.274), (0.3369, 0.01125, 1.139), (0.05055, -0.07609, 1.612), (0.06984, -0.0807, 1.668), (0.01478, -0.05522, 1.817), (0.07214, -0.0772, 1.731), (0.07271, -0.0801, 1.702), (0.07172, -0.0804, 1.687), (0.07136, -0.07489, 1.742), (0.1349, -0.006128, 1.501), (0.3577, -0.04464, 0.8525), (0.379, -0.04452, 0.8528), (0.3799, -0.118, 0.8713), (0.3544, -0.1211, 0.8711), (0.3875, -0.06624, 0.8585), (0.3872, -0.09212, 0.8651), (0.3875, -0.07906, 0.8613), (0.3853, -0.101, 0.8674), (0.3894, -0.08563, 0.8632), (0.3896, -0.07294, 0.8599), (0.3847, -0.05674, 0.8555)], [], [(912, 884, 2, 96), (425, 406, 5, 97), (419, 412, 7, 62), (406, 27, 39, 417), (421, 407, 16, 83), (407, 408, 15, 16), (408, 409, 14, 15), (87, 63, 10, 81), (63, 64, 9, 10), (64, 65, 8, 9), (908, 886, 13, 82), (886, 887, 12, 13), (887, 888, 11, 12), (910, 889, 21, 89), (94, 66, 20, 88), (423, 410, 22, 90), (909, 895, 35, 92), (422, 416, 34, 93), (414, 415, 33, 32), (413, 414, 32, 31), (420, 413, 31, 85), (893, 894, 30, 29), (892, 893, 29, 28), (907, 892, 28, 86), (916, 884, 24, 354), (80, 56, 43, 72), (911, 891, 27, 99), (424, 411, 24, 100), (387, 262, 256, 383), (411, 6, 37, 418), (354, 24, 38, 355), (43, 250, 72), (79, 57, 40, 71), (905, 59, 41, 897), (904, 58, 42, 896), (924, 879, 45, 932, 898), (923, 880, 47, 899), (882, 878, 46, 73), (881, 877, 44, 74), (940, 929, 50, 933), (913, 293, 51, 901), (297, 295, 927, 49, 75), (296, 294, 48, 76), (875, 872, 54, 77), (874, 873, 55, 78), (922, 871, 53, 902), (921, 870, 52, 903), (900, 933, 50, 58, 904), (901, 51, 59, 905), (75, 49, 57, 79), (76, 48, 56, 80), (50, 76, 80, 58), (304, 75, 79, 306), (876, 874, 78, 305), (870, 875, 77, 52), (292, 296, 76, 50, 929), (349, 297, 75, 304), (879, 881, 74, 45), (883, 882, 73, 303), (306, 79, 71, 302), (72, 240, 42), (553, 67, 70, 555), (585, 270, 259, 577), (58, 80, 72, 42), (918, 906, 67, 553), (312, 310, 66, 94), (308, 309, 65, 64), (307, 308, 64, 63), (311, 307, 63, 87), (405, 419, 62, 4), (310, 311, 87, 66), (895, 907, 86, 35), (416, 420, 85, 34), (889, 908, 82, 21), (66, 87, 81, 20), (410, 421, 83, 22), (298, 312, 94, 60), (405, 422, 93, 26), (885, 909, 92, 25), (412, 423, 90, 7), (60, 94, 88, 1), (890, 910, 89, 3), (441, 424, 100, 352), (894, 911, 99, 30), (409, 425, 97, 14), (915, 912, 96, 350), (107, 103, 112, 116), (103, 106, 115, 112), (314, 104, 113, 316), (101, 107, 116, 110), (95, 107, 101, 0), (551, 557, 105, 61), (160, 161, 120, 124), (161, 157, 123, 120), (328, 158, 121, 318), (159, 160, 124, 109), (108, 102, 111, 117), (357, 105, 114, 359), (356, 108, 117, 358), (965, 101, 110, 966), (169, 170, 132, 118), (982, 169, 118, 968), (373, 166, 133, 362), (372, 168, 130, 363), (163, 162, 119, 125), (371, 164, 122, 361), (370, 163, 125, 360), (981, 159, 109, 967), (968, 118, 126, 969), (362, 133, 141, 364), (363, 130, 138, 365), (133, 127, 135, 141), (329, 165, 129, 320), (172, 171, 131, 128), (170, 172, 128, 132), (166, 167, 127, 133), (289, 288, 143, 149), (284, 285, 144, 148), (285, 286, 147, 144), (348, 287, 145, 324), (118, 132, 140, 126), (320, 129, 137, 322), (128, 131, 139, 136), (132, 128, 136, 140), (144, 147, 154, 151), (324, 145, 152, 326), (134, 148, 155, 142), (970, 134, 142, 971), (390, 290, 146, 367), (389, 289, 149, 366), (983, 291, 134, 970), (291, 284, 148, 134), (148, 144, 151, 155), (149, 143, 150, 156), (367, 146, 153, 369), (366, 149, 156, 368), (966, 110, 159, 981), (358, 117, 163, 370), (359, 114, 164, 371), (117, 111, 162, 163), (110, 116, 160, 159), (316, 113, 158, 328), (112, 115, 157, 161), (116, 112, 161, 160), (125, 119, 167, 166), (124, 120, 172, 170), (120, 123, 171, 172), (318, 121, 165, 329), (361, 122, 168, 372), (360, 125, 166, 373), (967, 109, 169, 982), (109, 124, 170, 169), (8, 103, 107, 95), (8, 65, 106, 103), (309, 11, 104, 314), (350, 96, 108, 356), (96, 2, 102, 108), (353, 357, 102, 2), (205, 174, 176, 206), (212, 192, 180, 207), (207, 180, 178, 208), (381, 375, 174, 205), (378, 491, 179, 177, 528, 374), (457, 186, 188, 459), (994, 185, 187, 995), (461, 202, 492, 490), (997, 204, 489, 999), (484, 181, 184, 481), (992, 182, 183, 993), (461, 463, 197, 202), (998, 337, 498, 1000), (465, 467, 202, 197), (188, 995, 187, 523, 199, 197, 526), (334, 335, 200, 198, 537), (459, 188, 526, 529), (475, 334, 537, 536), (173, 175, 507, 455, 456, 541), (465, 197, 533, 530), (339, 333, 196, 210), (380, 377, 191, 211), (973, 972, 192, 212), (337, 338, 973, 212, 204, 498), (379, 380, 211, 203), (335, 339, 210, 200), (376, 381, 205, 182), (185, 207, 208, 187), (204, 212, 207, 185, 489), (182, 205, 206, 183), (224, 209, 199, 218), (218, 199, 523, 524), (223, 208, 178, 220), (220, 178, 520, 521), (221, 222, 215, 522, 213), (215, 543, 542, 522), (222, 223, 220, 543, 215), (214, 218, 524, 525), (221, 224, 218, 214), (213, 544, 217, 224, 221), (216, 219, 223, 222), (214, 525, 216, 222, 221), (219, 187, 208, 223), (217, 195, 209, 224), (377, 176, 150, 369), (176, 174, 156, 150), (375, 196, 152, 368), (333, 195, 154, 326), (195, 520, 178, 151, 154), (178, 180, 155, 151), (180, 192, 142, 155), (571, 191, 153, 569), (833, 700, 228, 824), (804, 845, 803, 820, 232, 856, 231), (698, 848, 846, 229), (831, 250, 226, 823), (786, 698, 229, 783), (42, 246, 40, 896), (721, 693, 239, 716), (736, 694, 240, 732), (699, 695, 237, 252), (735, 696, 238, 731), (835, 716, 239, 825), (839, 732, 240, 826), (830, 251, 235, 827), (838, 730, 236, 828), (738, 707, 248, 733), (708, 706, 247, 253), (737, 705, 246, 734), (727, 704, 245, 717), (40, 246, 705, 235), (796, 701, 243, 795), (701, 852, 851, 243), (832, 697, 242, 829), (40, 251, 71), (702, 708, 253, 241), (824, 228, 251, 830), (691, 699, 252, 225), (71, 228, 41, 302), (826, 240, 250, 831), (43, 897, 41, 226), (43, 226, 250), (72, 250, 240), (42, 240, 694, 246), (40, 235, 251), (71, 251, 228), (41, 228, 700, 242), (41, 242, 697, 226), (440, 427, 255, 382), (593, 428, 258, 575), (436, 266, 255, 427), (432, 271, 257, 426), (443, 394, 274, 941, 429), (445, 942, 401, 273, 430), (431, 639, 635, 272, 952, 957, 958, 953), (863, 866, 271, 432), (442, 392, 263, 433), (444, 399, 264, 434), (638, 633, 265, 435), (862, 858, 266, 436), (589, 393, 267, 579), (591, 400, 268, 581, 688), (644, 634, 269, 583), (865, 859, 270, 585), (397, 391, 69, 384), (404, 398, 260, 385), (637, 632, 261, 386), (861, 857, 262, 387), (355, 38, 281, 388), (555, 70, 283, 587), (418, 37, 282, 437), (417, 39, 279, 438), (126, 140, 284, 291), (969, 126, 291, 983), (364, 141, 289, 389), (365, 138, 290, 390), (322, 137, 287, 348), (136, 139, 286, 285), (140, 136, 285, 284), (141, 135, 288, 289), (303, 73, 297, 349), (45, 74, 296, 292, 925), (74, 44, 294, 296), (73, 46, 930, 295, 297), (899, 47, 293, 913), (939, 925, 292, 934), (47, 303, 349, 293), (139, 322, 348, 286), (566, 321, 347, 549), (964, 301, 346, 980), (990, 860, 345, 979), (988, 636, 344, 978), (985, 403, 343, 977), (984, 396, 342, 976), (986, 439, 340, 974), (972, 332, 325, 971), (196, 333, 326, 152), (199, 209, 339, 335), (203, 211, 573, 620, 657, 574, 338, 337, 501), (574, 572, 332, 338), (209, 195, 333, 339), (197, 199, 335, 334, 533), (996, 203, 501, 1001), (65, 309, 314, 106), (562, 317, 330, 547), (123, 318, 329, 171), (115, 316, 328, 157), (560, 315, 327, 545), (549, 347, 323, 568), (568, 323, 325, 570), (147, 324, 326, 154), (131, 320, 322, 139), (286, 348, 324, 147), (171, 329, 320, 131), (564, 319, 321, 566), (545, 327, 317, 562), (547, 330, 319, 564), (558, 313, 315, 560), (157, 328, 318, 123), (962, 965, 313, 299), (106, 314, 316, 115), (3, 89, 312, 298), (21, 82, 311, 310), (82, 13, 307, 311), (13, 12, 308, 307), (12, 11, 309, 308), (89, 21, 310, 312), (991, 914, 300, 963), (979, 345, 341, 975), (963, 300, 301, 964), (59, 306, 302, 41), (880, 883, 303, 47), (293, 349, 304, 51), (871, 876, 305, 53), (51, 304, 306, 59), (135, 365, 390, 288), (137, 364, 389, 287), (70, 355, 388, 283), (859, 861, 387, 270), (634, 637, 386, 269), (400, 404, 385, 268), (393, 397, 384, 267), (428, 440, 382, 258), (174, 375, 368, 156), (191, 377, 369, 153), (200, 210, 381, 376), (183, 206, 380, 379), (206, 176, 377, 380), (484, 539, 540, 181), (993, 183, 379, 1002), (481, 184, 505, 506), (182, 992, 181, 540, 198, 200, 376), (210, 196, 375, 381), (61, 105, 357, 353), (11, 350, 356, 104), (121, 360, 373, 165), (119, 361, 372, 167), (111, 359, 371, 162), (113, 358, 370, 158), (145, 366, 368, 152), (143, 367, 369, 150), (287, 389, 366, 145), (288, 390, 367, 143), (127, 363, 365, 135), (129, 362, 364, 137), (158, 370, 360, 121), (162, 371, 361, 119), (167, 372, 363, 127), (165, 373, 362, 129), (104, 356, 358, 113), (102, 357, 359, 111), (888, 915, 350, 11), (415, 441, 352, 33), (67, 354, 355, 70), (270, 387, 383, 259), (906, 916, 354, 67), (283, 388, 397, 393), (980, 346, 396, 984), (388, 281, 391, 397), (587, 283, 393, 589), (437, 282, 392, 442), (438, 279, 394, 443), (267, 384, 404, 400), (976, 342, 403, 985), (384, 69, 398, 404), (579, 267, 400, 591), (433, 263, 399, 444), (429, 941, 944, 943), (278, 429, 943, 947), (69, 433, 444, 398), (280, 438, 443, 395), (281, 437, 442, 391), (17, 351, 441, 415), (259, 383, 440, 428), (975, 341, 439, 986), (36, 417, 438, 280), (38, 418, 437, 281), (857, 862, 436, 262), (632, 638, 435, 261), (398, 444, 434, 260), (391, 442, 433, 69), (867, 863, 432, 275), (642, 641, 446, 450), (402, 445, 430, 448, 277), (395, 443, 429, 278), (275, 432, 426, 254), (262, 436, 427, 256), (577, 259, 428, 593), (383, 256, 427, 440), (30, 99, 425, 409), (351, 98, 424, 441), (25, 92, 423, 412), (4, 91, 422, 405), (35, 86, 421, 410), (23, 84, 420, 416), (26, 68, 419, 405), (24, 411, 418, 38), (98, 6, 411, 424), (84, 19, 413, 420), (19, 18, 414, 413), (18, 17, 415, 414), (91, 23, 416, 422), (92, 35, 410, 423), (29, 30, 409, 408), (28, 29, 408, 407), (86, 28, 407, 421), (5, 406, 417, 36), (68, 25, 412, 419), (99, 27, 406, 425), (276, 450, 446, 431), (640, 642, 450, 276), (682, 675, 449, 430), (277, 448, 451, 447), (448, 430, 449, 451), (193, 190, 503, 454, 453, 535), (479, 201, 499, 502), (194, 531, 452, 331, 494, 189), (512, 513, 494, 331), (469, 471, 334, 336), (475, 477, 336, 334), (473, 198, 201, 479), (485, 201, 198, 487), (460, 459, 529, 527), (509, 378, 374, 464, 462), (462, 464, 463, 461), (509, 462, 493, 510), (462, 461, 490, 493), (177, 179, 458, 460), (458, 457, 459, 460), (194, 189, 511, 468, 466), (470, 472, 471, 469), (336, 496, 497, 469), (469, 497, 495, 470), (466, 465, 530, 532), (466, 468, 467, 465), (474, 473, 479, 480), (453, 454, 514, 478, 476), (476, 478, 477, 475), (515, 480, 500, 516), (480, 479, 502, 500), (515, 190, 193, 474, 480), (476, 475, 536, 534), (486, 485, 487, 488), (517, 482, 504, 519), (482, 481, 506, 504), (538, 483, 173, 541), (483, 538, 539, 484), (541, 456, 488, 538), (483, 484, 481, 482), (490, 492, 186, 457), (510, 493, 458, 508), (999, 489, 185, 994), (493, 490, 457, 458), (497, 496, 202, 467), (495, 497, 467, 468), (513, 495, 468, 511), (1000, 498, 204, 997), (491, 510, 508, 179), (1001, 501, 337, 998), (516, 500, 478, 514), (502, 499, 336, 477), (500, 502, 477, 478), (1002, 379, 203, 996), (504, 506, 485, 486), (506, 505, 201, 485), (519, 504, 486, 518), (378, 509, 510, 491), (527, 464, 374, 528), (494, 513, 511, 189), (331, 452, 472, 470, 512), (470, 495, 513, 512), (503, 516, 514, 454), (534, 474, 193, 535), (190, 515, 516, 503), (535, 453, 476, 534), (507, 519, 518, 455), (518, 486, 488, 456, 455), (175, 173, 483, 482, 517), (175, 517, 519, 507), (522, 542, 544, 213), (521, 520, 195, 217), (524, 523, 187, 219), (525, 524, 219, 216), (527, 529, 463, 464), (529, 526, 197, 463), (528, 177, 460, 527), (452, 531, 532, 472), (530, 533, 334, 471), (532, 530, 471, 472), (536, 537, 198, 473), (534, 536, 473, 474), (540, 539, 487, 198), (539, 538, 488, 487), (532, 531, 194, 466), (542, 543, 220, 521), (544, 542, 521, 217), (341, 578, 594, 439), (622, 577, 593, 630), (342, 580, 592, 403), (623, 579, 591, 629), (346, 588, 590, 396), (627, 587, 589, 628), (105, 557, 559, 114), (649, 558, 560, 650), (168, 548, 563, 130), (670, 547, 564, 652), (164, 546, 561, 122), (669, 545, 562, 651), (130, 563, 565, 138), (652, 564, 566, 653), (146, 567, 569, 153), (654, 568, 570, 655), (290, 550, 567, 146), (671, 549, 568, 654), (114, 559, 546, 164), (650, 560, 545, 669), (122, 561, 548, 168), (651, 562, 547, 670), (211, 191, 571, 573), (657, 656, 572, 574), (138, 565, 550, 290), (653, 566, 549, 671), (301, 556, 588, 346), (611, 555, 587, 627), (860, 864, 586, 345), (868, 865, 585, 626), (636, 643, 584, 344), (645, 644, 583, 625), (403, 592, 582, 343), (629, 591, 688, 689), (396, 590, 580, 342), (628, 589, 579, 623), (439, 594, 576, 340), (630, 593, 575, 621), (332, 572, 570, 325), (619, 571, 569, 618), (299, 313, 558, 552), (609, 612, 557, 551), (914, 917, 554, 300), (919, 918, 553, 610), (345, 586, 578, 341), (626, 585, 577, 622), (300, 554, 556, 301), (610, 553, 555, 611), (625, 583, 605, 631), (344, 584, 604, 600), (276, 431, 603, 599), (261, 435, 602, 595), (269, 386, 601, 597), (978, 344, 600, 987), (386, 261, 595, 601), (583, 269, 597, 605), (435, 265, 596, 602), (603, 431, 950), (662, 625, 631, 668), (647, 610, 611, 648), (663, 626, 622, 659), (920, 919, 610, 647), (646, 649, 612, 609), (656, 619, 618, 655), (667, 630, 621, 658), (665, 628, 623, 660), (666, 629, 689, 690), (672, 645, 625, 662), (869, 868, 626, 663), (648, 611, 627, 664), (565, 616, 608, 550), (573, 571, 619, 620), (561, 614, 607, 548), (559, 613, 606, 546), (550, 608, 617, 567), (567, 617, 618, 569), (563, 615, 616, 565), (546, 606, 614, 561), (548, 607, 615, 563), (557, 612, 613, 559), (664, 627, 628, 665), (660, 623, 629, 666), (659, 622, 630, 667), (687, 686, 645, 672), (686, 685, 644, 645), (679, 684, 643, 636), (431, 446, 641, 639), (674, 683, 642, 640), (683, 675, 641, 642), (676, 681, 638, 632), (678, 680, 637, 634), (989, 679, 636, 988), (680, 676, 632, 637), (685, 678, 634, 644), (681, 677, 633, 638), (682, 673, 635, 639), (684, 687, 672, 643), (578, 659, 667, 594), (580, 660, 666, 592), (588, 664, 665, 590), (556, 648, 664, 588), (864, 869, 663, 586), (643, 672, 662, 584), (592, 666, 690, 661, 582), (590, 665, 660, 580), (594, 667, 658, 576), (572, 656, 655, 570), (552, 558, 649, 646), (917, 920, 647, 554), (586, 663, 659, 578), (554, 647, 648, 556), (584, 662, 668, 604), (616, 653, 671, 608), (620, 619, 656, 657), (614, 651, 670, 607), (613, 650, 669, 606), (608, 671, 654, 617), (617, 654, 655, 618), (615, 652, 653, 616), (606, 669, 651, 614), (607, 670, 652, 615), (612, 649, 650, 613), (582, 661, 687, 684), (430, 273, 673, 682), (434, 264, 677, 681), (581, 268, 678, 685), (385, 260, 676, 680), (977, 343, 679, 989), (268, 385, 680, 678), (260, 434, 681, 676), (451, 449, 675, 683), (447, 451, 683, 674), (343, 582, 684, 679), (624, 581, 685, 686), (661, 624, 686, 687), (639, 641, 675, 682), (690, 689, 624, 661), (689, 688, 581, 624), (241, 253, 699, 691), (823, 226, 697, 832), (733, 248, 696, 735), (253, 247, 695, 699), (734, 246, 694, 736), (717, 245, 693, 721), (791, 766, 762, 789), (766, 850, 849, 762), (227, 249, 708, 702), (231, 856, 855, 770), (804, 231, 770, 806), (709, 236, 704, 727), (730, 235, 705, 737), (249, 234, 706, 708), (729, 233, 707, 738), (829, 242, 700, 833), (749, 710, 728, 753, 779, 769, 781), (739, 709, 727, 748), (233, 714, 726, 707), (741, 713, 725, 747), (248, 720, 724, 696), (744, 719, 723, 746), (751, 718, 722, 752, 759, 775), (743, 717, 721, 745), (707, 726, 720, 248), (747, 725, 719, 744), (753, 728, 718, 751, 778), (748, 727, 717, 743), (842, 755, 715, 834), (841, 742, 716, 835), (752, 722, 715, 755, 774), (745, 721, 716, 742), (696, 724, 711, 238), (746, 723, 712, 740), (828, 236, 709, 836), (840, 739, 710, 837), (234, 729, 738, 706), (236, 730, 737, 704), (245, 734, 736, 693), (247, 733, 735, 695), (704, 737, 734, 245), (706, 738, 733, 247), (827, 235, 730, 838), (825, 239, 732, 839), (695, 735, 731, 237), (693, 736, 732, 239), (836, 709, 739, 840), (724, 746, 740, 711), (722, 745, 742, 715), (834, 715, 742, 841), (728, 748, 743, 718), (726, 747, 744, 720), (718, 743, 745, 722), (720, 744, 746, 724), (714, 741, 747, 726), (710, 739, 748, 728), (784, 752, 774, 787), (844, 785, 755, 842), (794, 753, 778, 797), (790, 751, 775, 792), (803, 749, 781, 807), (713, 754, 767, 758, 725), (719, 756, 761, 757, 723), (725, 758, 756, 719), (723, 757, 750, 712), (837, 710, 749, 843), (789, 762, 849, 760, 813, 788), (761, 759, 752, 757), (784, 809, 692, 848, 847), (799, 798, 753, 758), (796, 758, 753, 794), (793, 795, 243, 851, 765, 814), (790, 811, 244, 850, 766, 791), (801, 767, 769, 800), (800, 769, 779, 802), (772, 854, 853, 764), (801, 772, 764, 799), (805, 806, 770, 855, 768, 822), (787, 774, 755, 785), (792, 775, 759, 788), (797, 778, 751, 793), (802, 779, 753, 798), (807, 781, 769, 805), (773, 808, 810, 230), (752, 784, 847, 786, 757), (229, 846, 844, 783), (692, 809, 808, 773), (757, 786, 783, 750), (776, 812, 813, 760), (751, 790, 791, 756), (761, 789, 788, 759), (244, 811, 812, 776), (756, 791, 789, 761), (777, 816, 814, 765), (751, 756, 795, 793), (701, 796, 794, 815, 763, 852), (763, 815, 816, 777), (758, 796, 795, 756), (780, 817, 819, 703), (767, 801, 799, 758), (771, 818, 817, 780), (772, 801, 800, 818, 771, 854), (764, 853, 703, 819, 798, 799), (782, 821, 822, 768), (769, 767, 806, 805), (232, 820, 821, 782), (754, 804, 806, 767), (843, 749, 803, 845), (810, 808, 787, 785), (808, 809, 784, 787), (812, 811, 790, 792), (813, 812, 792, 788), (816, 815, 794, 797), (814, 816, 797, 793), (817, 818, 800, 802), (819, 817, 802, 798), (821, 820, 803, 807), (822, 821, 807, 805), (754, 843, 845, 804), (713, 837, 843, 754), (783, 844, 842, 750), (712, 834, 841, 740), (714, 836, 840, 741), (238, 825, 839, 731), (234, 827, 838, 729), (741, 840, 837, 713), (233, 828, 836, 714), (740, 841, 835, 711), (750, 842, 834, 712), (241, 829, 833, 702), (225, 823, 832, 691), (237, 826, 831, 252), (227, 824, 830, 249), (691, 832, 829, 241), (729, 838, 828, 233), (249, 830, 827, 234), (731, 839, 826, 237), (711, 835, 825, 238), (252, 831, 823, 225), (702, 833, 824, 227), (844, 846, 230, 810, 785), (847, 848, 698, 786), (846, 848, 692, 773, 230), (849, 850, 244, 776, 760), (851, 852, 763, 777, 765), (853, 854, 771, 780, 703), (855, 856, 232, 782, 768), (604, 668, 869, 864), (668, 631, 868, 869), (631, 605, 865, 868), (600, 604, 864, 860), (599, 603, 863, 867), (595, 602, 862, 857), (597, 601, 861, 859), (987, 600, 860, 990), (601, 595, 857, 861), (605, 597, 859, 865), (602, 596, 858, 862), (603, 950, 954, 951, 598, 866, 863), (3, 298, 876, 871), (25, 68, 875, 870), (298, 60, 874, 876), (885, 25, 870, 921), (890, 3, 871, 922), (60, 1, 873, 874), (68, 26, 872, 875), (53, 305, 883, 880), (305, 78, 882, 883), (52, 77, 881, 879), (77, 54, 877, 881), (78, 55, 878, 882), (902, 53, 880, 923), (903, 52, 879, 924), (55, 903, 924, 878), (54, 902, 923, 877), (26, 890, 922, 872), (1, 885, 921, 873), (552, 646, 920, 917), (646, 609, 919, 920), (609, 551, 918, 919), (299, 552, 917, 914), (61, 353, 916, 906), (33, 352, 915, 888), (962, 299, 914, 991), (44, 899, 913, 294), (352, 100, 912, 915), (8, 95, 911, 894), (26, 93, 910, 890), (1, 88, 909, 885), (34, 85, 908, 889), (20, 81, 907, 895), (551, 61, 906, 918), (48, 901, 905, 56), (49, 928, 900, 904, 57), (873, 921, 903, 55), (872, 922, 902, 54), (294, 913, 901, 48), (937, 936, 900, 928), (877, 923, 899, 44), (878, 924, 898, 926, 46), (57, 904, 896, 40), (56, 905, 897, 43), (95, 0, 891, 911), (353, 2, 884, 916), (81, 10, 892, 907), (10, 9, 893, 892), (9, 8, 894, 893), (88, 20, 895, 909), (93, 34, 889, 910), (32, 33, 888, 887), (31, 32, 887, 886), (85, 31, 886, 908), (100, 24, 884, 912), (927, 937, 928, 49), (295, 931, 937, 927), (937, 931, 938, 935, 939, 934, 940, 936), (930, 938, 931, 295), (46, 926, 938, 930), (926, 898, 935, 938), (898, 932, 939, 935), (932, 45, 925, 939), (936, 940, 933, 900), (934, 292, 929, 940), (942, 944, 941, 274, 401), (946, 944, 942, 445), (945, 946, 445, 402), (948, 947, 943, 944), (946, 945, 948, 944), (272, 598, 951, 952), (954, 950, 955, 951), (953, 958, 957, 956), (952, 951, 959, 957), (950, 431, 953, 960), (961, 960, 953, 956), (959, 961, 956, 957), (951, 955, 961, 959), (955, 950, 960, 961), (0, 962, 991, 891), (598, 987, 990, 866), (273, 977, 989, 673), (673, 989, 988, 635), (272, 978, 987, 598), (257, 975, 986, 426), (274, 976, 985, 401), (279, 980, 984, 394), (27, 963, 964, 39), (271, 979, 975, 257), (891, 991, 963, 27), (0, 101, 965, 962), (192, 972, 971, 142), (426, 986, 974, 254), (394, 984, 976, 274), (401, 985, 977, 273), (635, 988, 978, 272), (866, 990, 979, 271), (39, 964, 980, 279), (321, 969, 983, 347), (338, 332, 972, 973), (317, 967, 982, 330), (315, 966, 981, 327), (347, 983, 970, 323), (323, 970, 971, 325), (319, 968, 969, 321), (327, 981, 967, 317), (330, 982, 968, 319), (313, 965, 966, 315), (505, 1002, 996, 201), (499, 1001, 998, 336), (496, 1000, 997, 202), (492, 999, 994, 186), (184, 993, 1002, 505), (201, 996, 1001, 499), (336, 998, 1000, 496), (181, 992, 993, 184), (202, 997, 999, 492), (186, 994, 995, 188)])
me_human.materials.append(mat_material_001)
me_human.update()
me_pants = bpy.data.meshes.new('Pants')
me_pants.from_pydata([(0.1591, -0.05106, -0.1476), (0.1591, 0.04986, -0.1844), (-0.01583, 0.07353, -0.1494), (-0.01583, -0.1032, -0.1362), (0.1243, -0.07086, -0.03344), (0.1243, 0.03383, 0.005777), (-0.01583, -0.1305, -0.03059), (-0.01583, 0.07466, 0.008325), (0.1527, -0.06389, -0.09052), (0.1527, 0.05335, -0.0893), (-0.01583, -0.1168, -0.08723), (-0.01583, 0.1009, -0.08602), (0.03108, -0.1039, -0.1189), (0.005266, 0.08313, -0.1761), (0.08745, -0.1314, -0.03344), (0.05426, 0.07535, 0.005777), (0.06845, 0.1099, -0.09403), (0.06108, -0.1176, -0.09052), (0.1734, -0.02685, -0.9484), (0.1734, 0.06831, -0.9191), (0.09484, -0.03632, -0.9498), (0.08002, 0.06497, -0.9454), (0.03497, 0.06964, -0.4786), (0.0544, -0.0557, -0.4618), (0.1691, -0.03142, -0.4681), (0.171, 0.04062, -0.4786), (0.04572, 0.08053, -0.586), (0.1691, -0.01759, -0.5801), (0.0638, -0.04536, -0.5732), (0.1706, 0.05573, -0.5838), (0.02909, -0.087, -0.306), (0.1799, 0.06222, -0.3243), (0.01328, 0.09454, -0.3288), (0.1739, -0.05092, -0.3024), (0.06263, 0.09059, -0.735), (0.1781, -0.02628, -0.7369), (0.07518, -0.04164, -0.7305), (0.1788, 0.07694, -0.73), (0.1655, -0.01009, -0.1655), (-0.01583, -0.01605, -0.1522), (0.1307, -0.01868, -0.01314), (0.159, -0.005429, -0.08882), (0.01376, -0.01691, -0.1514), (0.1801, 0.01749, -0.9396), (0.0818, 0.01779, -0.9544), (0.1779, 0.005459, -0.4737), (0.03695, 0.008365, -0.4712), (0.1777, 0.02013, -0.5812), (0.04693, 0.01911, -0.58), (0.01492, -0.002944, -0.318), (0.1833, -0.00142, -0.3133), (0.1848, 0.03232, -0.7333), (0.06259, 0.03182, -0.7331), (0.1385, -0.06738, -0.06198), (0.1385, 0.04359, -0.04176), (-0.01583, -0.1236, -0.05891), (-0.01583, 0.1036, -0.03885), (0.06136, 0.1031, -0.04412), (0.07426, -0.1245, -0.06198), (0.1448, -0.01206, -0.05098), (0.1559, -0.06041, -0.1191), (0.1559, 0.04498, -0.1368), (-0.01583, -0.11, -0.1156), (-0.01583, 0.09427, -0.1129), (0.04608, -0.1107, -0.1047), (0.03686, 0.1021, -0.135), (0.1622, -0.00776, -0.1272), (0.07405, 0.09658, -0.976), (0.1713, 0.09658, -0.976), (0.1227, 0.09658, -0.976), (0.07405, 0.02459, -0.984), (0.1713, 0.02459, -0.984), (0.0591, -0.05808, -0.5175), (0.1708, 0.04818, -0.5312), (0.04035, 0.07509, -0.5323), (0.1691, -0.03205, -0.5241), (0.04194, 0.01374, -0.5256), (0.1778, 0.01279, -0.5275), (0.1623, 0.01326, -0.1749), (0.1767, 0.0429, -0.9294), (0.1745, 0.02788, -0.4761), (0.1742, 0.04277, -0.5825), (0.1816, 0.02057, -0.3188), (0.1818, 0.05852, -0.7316), (0.1275, 0.007573, -0.003681), (0.1559, 0.02396, -0.08906), (0.1417, 0.01577, -0.04637), (0.1591, 0.01861, -0.132), (0.1743, 0.03532, -0.5293), (-0.00839, 0.07331, -0.1588), (0.02058, -0.1308, -0.0316), (0.01129, -0.1171, -0.08839), (0.0007109, -0.1034, -0.1351), (0.008884, 0.0749, 0.007427), (0.01389, 0.1112, -0.08884), (-0.005394, -0.01635, -0.1519), (0.01139, 0.1034, -0.04071), (0.01594, -0.1239, -0.05999), (0.00275, 0.1029, -0.1238), (0.006, -0.1103, -0.1117), (0.09838, 0.09658, -0.976), (0.147, 0.09658, -0.976), (0.02999, -0.1013, -0.2218), (0.1705, 0.05103, -0.2613), (0.009672, 0.08378, -0.26), (0.1673, -0.06078, -0.2327), (0.1753, -0.005323, -0.2468), (0.0144, -0.009232, -0.243), (0.1729, 0.01728, -0.2541), (0.03166, 0.07908, -0.4059), (0.1668, -0.03339, -0.3883), (0.0474, -0.06144, -0.3876), (0.1706, 0.0511, -0.4036), (0.03327, 0.0008211, -0.3975), (0.175, 0.0004656, -0.3961), (0.1728, 0.02055, -0.3999), (0.09509, -0.09059, -0.1332), (0.0893, 0.05459, 0.005777), (0.1106, 0.0816, -0.09166), (0.08219, 0.08189, -0.1802), (0.1059, -0.1011, -0.03344), (0.1069, -0.09075, -0.09052), (0.1341, -0.05621, -0.9491), (0.1267, 0.08375, -0.9322), (0.1118, -0.06407, -0.4649), (0.103, 0.07422, -0.4786), (0.1164, -0.05199, -0.5766), (0.1082, 0.08722, -0.5849), (0.09658, 0.09377, -0.3266), (0.1015, -0.0855, -0.3042), (0.1266, -0.05049, -0.7337), (0.1207, 0.09915, -0.7325), (0.1064, -0.09594, -0.06198), (0.09995, 0.07332, -0.04294), (0.101, -0.08557, -0.1119), (0.09639, 0.07353, -0.1359), (0.1056, 0.07317, -0.5318), (0.09862, -0.09759, -0.2272), (0.0901, 0.08279, -0.2607), (0.1011, 0.08048, -0.4048), (0.1071, -0.06395, -0.3879), (0.05675, -0.05689, -0.4896), (0.1404, -0.04775, -0.4665), (0.1691, -0.02482, -0.5521), (0.1428, -0.03479, -0.5783), (0.06145, -0.05172, -0.5453), (0.1691, -0.03174, -0.4961), (0.1529, -0.05604, -0.5224), (0.08308, -0.05989, -0.4634), (0.09012, -0.04868, -0.5749), (0.09787, -0.06905, -0.5191), (0.1242, -0.07205, -0.4929), (0.1265, -0.066, -0.5487), (0.1534, -0.04902, -0.5504), (0.1523, -0.0555, -0.4945), (0.09611, -0.06808, -0.4912), (0.09963, -0.06247, -0.547)], [], [(95, 92, 3, 39), (97, 90, 6, 55), (59, 40, 4, 53), (133, 117, 5, 54), (135, 118, 9, 61), (66, 41, 8, 60), (99, 91, 10, 62), (134, 121, 17, 64), (98, 94, 16, 65), (96, 93, 15, 57), (132, 120, 14, 58), (52, 34, 21, 44), (21, 70, 44), (51, 35, 18, 43), (131, 37, 19, 123), (130, 36, 20, 122), (140, 111, 23, 148, 124), (139, 112, 25, 125), (114, 110, 24, 45), (113, 109, 22, 46), (156, 145, 28, 149), (136, 73, 29, 127), (77, 75, 143, 27, 47), (76, 74, 26, 48), (107, 104, 32, 49), (106, 105, 33, 50), (138, 103, 31, 128), (137, 102, 30, 129), (126, 149, 28, 36, 130), (127, 29, 37, 131), (47, 27, 35, 51), (48, 26, 34, 52), (28, 48, 52, 36), (81, 47, 51, 83), (108, 106, 50, 82), (102, 107, 49, 30), (72, 76, 48, 28, 145), (88, 77, 47, 81), (111, 113, 46, 23), (115, 114, 45, 80), (83, 51, 43, 79), (36, 52, 44, 20), (87, 85, 41, 66), (86, 84, 40, 59), (89, 95, 39, 2), (85, 86, 59, 41), (121, 132, 58, 17), (94, 96, 57, 16), (118, 133, 54, 9), (41, 59, 53, 8), (91, 97, 55, 10), (78, 87, 66, 38), (89, 98, 65, 13), (116, 134, 64, 12), (92, 99, 62, 3), (38, 66, 60, 0), (119, 135, 61, 1), (18, 71, 43), (43, 68, 19, 79), (21, 123, 19, 67), (21, 67, 70), (43, 71, 68), (19, 68, 101, 69), (19, 69, 100, 67), (80, 45, 77, 88), (23, 46, 76, 72, 141), (46, 22, 74, 76), (45, 24, 146, 75, 77), (125, 25, 73, 136), (155, 141, 72, 150), (25, 80, 88, 73), (1, 61, 87, 78), (9, 54, 86, 85), (54, 5, 84, 86), (61, 9, 85, 87), (37, 83, 79, 19), (112, 115, 80, 25), (73, 88, 81, 29), (103, 108, 82, 31), (29, 81, 83, 37), (12, 64, 99, 92), (2, 63, 98, 89), (17, 58, 97, 91), (11, 56, 96, 94), (13, 42, 95, 89), (56, 7, 93, 96), (63, 11, 94, 98), (64, 17, 91, 99), (58, 14, 90, 97), (42, 12, 92, 95), (1, 78, 108, 103), (12, 42, 107, 102), (78, 38, 106, 108), (116, 12, 102, 137), (119, 1, 103, 138), (38, 0, 105, 106), (42, 13, 104, 107), (31, 82, 115, 112), (82, 50, 114, 115), (30, 49, 113, 111), (49, 32, 109, 113), (50, 33, 110, 114), (128, 31, 112, 139), (129, 30, 111, 140), (33, 129, 140, 110), (32, 128, 139, 109), (13, 119, 138, 104), (0, 116, 137, 105), (22, 125, 136, 74), (13, 65, 135, 119), (0, 60, 134, 116), (16, 57, 133, 118), (8, 53, 132, 121), (26, 127, 131, 34), (27, 144, 126, 130, 35), (105, 137, 129, 33), (104, 138, 128, 32), (74, 136, 127, 26), (153, 152, 126, 144), (109, 139, 125, 22), (110, 140, 124, 142, 24), (35, 130, 122, 18), (34, 131, 123, 21), (53, 4, 120, 132), (60, 8, 121, 134), (65, 16, 118, 135), (57, 15, 117, 133), (143, 153, 144, 27), (75, 147, 153, 143), (153, 147, 154, 151, 155, 150, 156, 152), (146, 154, 147, 75), (24, 142, 154, 146), (142, 124, 151, 154), (124, 148, 155, 151), (148, 23, 141, 155), (152, 156, 149, 126), (150, 72, 145, 156)])
me_pants.materials.append(mat_jeans)
me_pants.update()
me_shirt = bpy.data.meshes.new('Shirt')
me_shirt.from_pydata([(0.1794, -0.009688, 0.5301), (0.1794, 0.08944, 0.5322), (-0.005665, -0.04836, 0.5697), (-0.005665, 0.0956, 0.5697), (0.1607, -0.03406, 0.4121), (0.1489, -0.06432, 0.2871), (0.1415, -0.06865, 0.05452), (0.1607, 0.06553, 0.3968), (0.1494, 0.03976, 0.277), (0.1455, 0.03976, 0.09529), (-0.005665, -0.1445, 0.4163), (-0.005665, -0.1375, 0.255), (-0.005665, -0.1304, 0.05747), (-0.005665, 0.1257, 0.4377), (-0.005665, 0.09905, 0.245), (-0.005665, 0.1069, 0.09769), (0.1677, -0.06143, -0.004482), (0.1677, 0.05996, -0.003215), (-0.005665, -0.1162, -0.001081), (-0.005665, 0.1093, 0.0001765), (0.08686, 0.09643, 0.5618), (0.08597, -0.05, 0.5833), (0.1076, -0.1313, 0.05452), (0.06565, -0.1383, 0.2536), (0.07752, -0.1456, 0.3697), (0.05884, 0.1076, 0.09506), (0.06565, 0.1157, 0.2435), (0.07752, 0.1428, 0.4377), (0.0901, 0.1185, -0.008103), (0.06512, -0.1171, -0.004482), (0.1841, 0.04025, 0.5473), (0.1474, -0.01462, 0.07551), (0.155, -0.01231, 0.2816), (0.1665, 0.03445, 0.3971), (0.1734, -0.0008961, -0.002721), (0.09029, 0.02437, 0.5753), (0.1546, -0.06504, 0.02502), (0.1546, 0.04986, 0.04592), (-0.005665, -0.1233, 0.02819), (-0.005665, 0.112, 0.04893), (0.06538, 0.1114, 0.04348), (0.09545, -0.1242, 0.02502), (0.1604, -0.007759, 0.03639), (0.1753, -0.02933, 0.4822), (0.1753, 0.09041, 0.4739), (-0.005665, -0.1045, 0.4934), (-0.005665, 0.1096, 0.5049), (0.08126, -0.1053, 0.4736), (0.08126, 0.1267, 0.5006), (0.1893, -0.0087, 0.5236), (0.1893, 0.09043, 0.5257), (0.1706, -0.03307, 0.413), (0.1706, 0.06652, 0.3976), (0.1941, 0.04124, 0.5408), (0.1764, 0.02061, 0.3979), (0.1852, -0.02834, 0.4831), (0.1852, 0.0914, 0.4748), (0.2518, -0.01376, 0.4052), (0.1996, -0.0087, 0.5163), (0.1996, 0.09043, 0.5184), (0.1809, -0.03307, 0.413), (0.1737, 0.06652, 0.3976), (0.2043, 0.04124, 0.5334), (0.1795, 0.02061, 0.3979), (0.1955, -0.02834, 0.4831), (0.1955, 0.0914, 0.4748), (0.2535, 0.09749, 0.4063), (0.1869, -0.04111, 0.3539), (0.1805, 0.05402, 0.3498), (0.2697, 0.04228, 0.4112), (0.1846, 0.01914, 0.3458), (0.2352, -0.0358, 0.3819), (0.228, 0.09858, 0.3773), (0.1768, 0.02149, 0.3745), (0.1725, 0.0496, 0.3764), (0.2377, -0.0087, 0.4695), (0.2078, -0.02834, 0.4327), (0.1711, -0.03307, 0.3821), (0.2385, 0.09043, 0.4712), (0.2045, 0.0914, 0.426), (0.2483, 0.04124, 0.4814), (0.2121, 0.05616, 0.2821), (0.2609, 0.1054, 0.3005), (0.3031, 0.1042, 0.3232), (0.3216, 0.04319, 0.3259), (0.301, -0.01878, 0.3223), (0.2696, -0.04315, 0.3043), (0.2155, 0.0176, 0.2771), (0.2199, -0.04902, 0.2854), (0.1818, 0.01528, 0.5387), (0.08813, -0.01282, 0.5793), (0.1489, 0.01257, 0.08568), (0.1522, 0.01372, 0.2793), (0.1636, 0.04999, 0.397), (0.1706, 0.02953, -0.002968), (0.1575, 0.02105, 0.04116), (0.1917, 0.01627, 0.5322), (0.1735, 0.05098, 0.3978), (0.2019, 0.01627, 0.5249), (0.1766, 0.03615, 0.3978), (0.2608, 0.01426, 0.4082), (0.1826, 0.03658, 0.3478), (0.243, 0.01627, 0.4755), (0.1746, 0.03554, 0.3754), (0.2138, 0.03688, 0.2796), (0.3113, 0.01221, 0.3241), (0.168, 0.07056, 0.4393), (-0.005665, 0.1177, 0.4713), (0.07939, 0.1348, 0.4692), (0.1818, 0.06484, 0.5397), (0.08858, 0.0604, 0.5686), (0.1779, 0.07155, 0.4402), (0.1917, 0.06583, 0.5332), (0.1882, 0.07155, 0.4402), (0.2019, 0.06583, 0.5259), (0.2043, 0.0763, 0.3636), (0.2616, 0.06989, 0.4088), (0.1921, 0.08532, 0.3933), (0.2434, 0.06583, 0.4763), (0.3124, 0.07371, 0.3246), (0.2365, 0.0808, 0.2913), (0.02664, -0.04894, 0.5745), (0.02785, -0.1307, 0.05643), (0.01948, -0.1378, 0.2545), (0.02367, -0.1449, 0.3999), (0.01929, -0.1165, -0.00228), (0.02696, 0.09589, 0.5669), (0.01708, 0.1071, 0.09676), (0.01948, 0.1049, 0.2444), (0.02367, 0.1317, 0.4377), (0.02169, 0.1198, -0.002743), (0.01938, 0.1118, 0.04701), (0.02357, -0.1236, 0.02707), (0.02498, 0.1156, 0.5034), (0.02498, -0.1048, 0.4864), (0.02432, 0.1237, 0.4705), (0.2448, 0.02459, 0.4774), (0.2465, 0.03292, 0.4794), (0.3148, 0.02253, 0.3247), (0.3182, 0.03286, 0.3253), (0.1833, 0.03193, 0.5444), (0.1825, 0.0236, 0.5416), (0.08957, 0.01197, 0.5766), (0.08885, -0.0004212, 0.578), (0.1933, 0.03292, 0.5379), (0.1925, 0.02459, 0.535), (0.2035, 0.03292, 0.5306), (0.2027, 0.02459, 0.5277), (0.2668, 0.03294, 0.4102), (0.2638, 0.0236, 0.4092), (0.2462, 0.0313, 0.479), (0.3175, 0.03086, 0.3252), (0.1832, 0.03031, 0.5439), (0.08943, 0.00957, 0.5769), (0.1931, 0.0313, 0.5373), (0.2034, 0.0313, 0.53), (0.2662, 0.03113, 0.41), (0.1829, 0.02696, 0.5427), (0.08914, 0.004575, 0.5774), (0.1928, 0.02795, 0.5362), (0.2031, 0.02795, 0.5289), (0.265, 0.02737, 0.4096), (0.2455, 0.02795, 0.4782), (0.3161, 0.0267, 0.3249), (0.1331, 0.09293, 0.547), (0.1133, 0.0861, 0.09357), (0.1147, 0.09424, 0.2587), (0.1191, 0.09677, 0.4212), (0.1289, 0.08922, -0.005659), (0.1327, -0.02984, 0.5567), (0.1246, -0.09998, 0.05452), (0.1141, -0.1091, 0.2688), (0.1191, -0.08981, 0.3909), (0.1255, -0.08925, -0.004482), (0.1372, 0.03231, 0.5613), (0.125, -0.09461, 0.02502), (0.1191, 0.08064, 0.0447), (0.1283, -0.0673, 0.4779), (0.1283, 0.1085, 0.4873), (0.1349, 0.001233, 0.559), (0.1237, 0.1027, 0.4543), (0.1352, 0.06262, 0.5541), (0.1357, 0.01159, 0.5598), (0.1365, 0.02195, 0.5605), (0.1363, 0.01994, 0.5604), (0.136, 0.01577, 0.5601), (0.1806, 0.002796, 0.5344), (0.08705, -0.03141, 0.5813), (0.1905, 0.003785, 0.5279), (0.2008, 0.003785, 0.5206), (0.2563, 0.0002533, 0.4067), (0.2404, 0.003785, 0.4725), (0.3062, -0.003284, 0.3232), (0.1338, -0.01431, 0.5579)], [], [(178, 164, 1, 44), (134, 121, 2, 45), (132, 122, 12, 38), (122, 123, 11, 12), (123, 124, 10, 11), (42, 31, 6, 36), (31, 32, 5, 6), (32, 33, 4, 5), (176, 165, 9, 37), (165, 166, 8, 9), (166, 167, 7, 8), (128, 129, 27, 26), (127, 128, 26, 25), (131, 127, 25, 40), (171, 172, 24, 23), (170, 171, 23, 22), (175, 170, 22, 41), (181, 164, 20, 110), (177, 169, 21, 47), (133, 126, 20, 48), (183, 174, 35, 142), (92, 93, 33, 32), (91, 92, 32, 31), (95, 91, 31, 42), (94, 95, 42, 34), (173, 175, 41, 29), (130, 131, 40, 28), (168, 176, 37, 17), (34, 42, 36, 16), (125, 132, 38, 18), (135, 133, 48, 108), (172, 177, 47, 24), (124, 134, 45, 10), (180, 178, 44, 106), (55, 51, 60, 64), (51, 54, 63, 60), (97, 52, 61, 99), (49, 55, 64, 58), (43, 55, 49, 0), (140, 144, 53, 30), (76, 77, 67, 71), (77, 73, 70, 67), (103, 74, 68, 101), (75, 76, 71, 57), (56, 50, 59, 65), (112, 53, 62, 114), (111, 56, 65, 113), (188, 49, 58, 189), (79, 78, 66, 72), (118, 80, 69, 116), (117, 79, 72, 115), (191, 75, 57, 190), (189, 58, 75, 191), (113, 65, 79, 117), (114, 62, 80, 118), (65, 59, 78, 79), (58, 64, 76, 75), (99, 61, 74, 103), (60, 63, 73, 77), (64, 60, 77, 76), (72, 66, 83, 82), (71, 67, 88, 86), (67, 70, 87, 88), (101, 68, 81, 104), (116, 69, 84, 119), (115, 72, 82, 120), (190, 57, 85, 192), (57, 71, 86, 85), (4, 51, 55, 43), (4, 33, 54, 51), (93, 7, 52, 97), (106, 44, 56, 111), (44, 1, 50, 56), (109, 112, 50, 1), (33, 93, 97, 54), (149, 100, 105, 138), (70, 101, 104, 87), (63, 99, 103, 73), (147, 98, 102, 136), (136, 102, 100, 149), (145, 96, 98, 147), (73, 103, 101, 70), (186, 188, 96, 89), (54, 97, 99, 63), (17, 37, 95, 94), (37, 9, 91, 95), (9, 8, 92, 91), (8, 7, 93, 92), (193, 179, 90, 187), (30, 53, 112, 109), (7, 106, 111, 52), (68, 115, 120, 81), (66, 116, 119, 83), (59, 114, 118, 78), (61, 113, 117, 74), (74, 117, 115, 68), (78, 118, 116, 66), (52, 111, 113, 61), (50, 112, 114, 59), (167, 180, 106, 7), (129, 135, 108, 27), (174, 181, 110, 35), (13, 107, 135, 129), (24, 47, 134, 124), (107, 46, 133, 135), (29, 41, 132, 125), (19, 39, 131, 130), (46, 3, 126, 133), (39, 15, 127, 131), (15, 14, 128, 127), (14, 13, 129, 128), (23, 24, 124, 123), (22, 23, 123, 122), (41, 22, 122, 132), (47, 21, 121, 134), (53, 144, 146, 62), (159, 145, 147, 160), (80, 137, 148, 69), (162, 136, 149, 161), (62, 146, 137, 80), (160, 147, 136, 162), (69, 148, 139, 84), (161, 149, 138, 163), (89, 96, 145, 141), (152, 154, 144, 140), (179, 182, 143, 90), (184, 183, 142, 153), (185, 184, 153, 158), (157, 159, 154, 152), (148, 156, 151, 139), (146, 155, 150, 137), (137, 150, 156, 148), (144, 154, 155, 146), (141, 145, 159, 157), (182, 185, 158, 143), (156, 161, 163, 151), (155, 160, 162, 150), (150, 162, 161, 156), (154, 159, 160, 155), (141, 157, 185, 182), (157, 152, 184, 185), (152, 140, 183, 184), (89, 141, 182, 179), (30, 109, 181, 174), (27, 108, 180, 167), (186, 89, 179, 193), (108, 48, 178, 180), (4, 43, 177, 172), (28, 40, 176, 168), (16, 36, 175, 173), (140, 30, 174, 183), (43, 0, 169, 177), (109, 1, 164, 181), (36, 6, 170, 175), (6, 5, 171, 170), (5, 4, 172, 171), (26, 27, 167, 166), (25, 26, 166, 165), (40, 25, 165, 176), (48, 20, 164, 178), (0, 186, 193, 169), (169, 193, 187, 21), (0, 49, 188, 186), (100, 190, 192, 105), (98, 189, 191, 102), (102, 191, 190, 100), (96, 188, 189, 98)])
me_shirt.materials.append(mat_shirt)
me_shirt.update()
arm_metarig_037 = bpy.data.armatures.new('metarig.037')  # bones are not reproduced

# ---- objects
ob_metarig = bpy.data.objects.new('metarig', arm_metarig_037)
ob_human = bpy.data.objects.new('human', me_human)
ob_pants = bpy.data.objects.new('pants', me_pants)
ob_shirt = bpy.data.objects.new('shirt', me_shirt)

# ---- transforms, parenting, visibility, modifiers, constraints
ob_metarig.location = (0.0, 0.0, 0.0)
ob_metarig.scale = (0.9, 0.9, 0.9)
ob_human.location = (0.0, 0.0, 0.0)
_m = ob_human.modifiers.new('Mirror', 'MIRROR')
ob_pants.location = (0.0, 0.008482, 1.032)
ob_pants.scale = (1.0, 1.07, 1.0)
_m = ob_pants.modifiers.new('Mirror', 'MIRROR')
ob_shirt.location = (0.0, 0.0, 0.9517)
_m = ob_shirt.modifiers.new('Mirror', 'MIRROR')

# ---- collection membership
col_collection.objects.link(ob_metarig)
col_char_collection.objects.link(ob_human)
col_char_collection_001.objects.link(ob_pants)
col_char_collection_002.objects.link(ob_shirt)

# ---- scene / render settings (as saved in the file)
scene.frame_start = 1; scene.frame_end = 250; scene.frame_set(1)
scene.render.engine = 'BLENDER_EEVEE_NEXT'
scene.cycles.sampling_pattern = 'TABULATED_SOBOL'
scene.view_settings.view_transform = 'Filmic'
bpy.context.view_layer.update()

# ---- added for rendering (the .blend has no active camera and no usable light): camera, sun
cam_auto = bpy.data.cameras.new('AutoCamera')
cam_auto.lens = 50.0
cam_auto.sensor_width = 36.0
cam_auto.clip_end = 1000.0
ob_auto_camera = bpy.data.objects.new('AutoCamera', cam_auto)
scene.collection.objects.link(ob_auto_camera)
ob_auto_camera.location = (1.85811, -2.23193, 2.39985)
ob_auto_camera.rotation_euler = (1.09748, -7.21219e-08, 0.694738)
scene.camera = ob_auto_camera
light_auto_sun = bpy.data.lights.new('AutoSun', 'SUN')
light_auto_sun.energy = 3.0
light_auto_sun.angle = 0.0523599
ob_auto_sun = bpy.data.objects.new('AutoSun', light_auto_sun)
scene.collection.objects.link(ob_auto_sun)
ob_auto_sun.rotation_euler = (0.872665, 0.174533, 0.523599)
bpy.context.view_layer.update()
